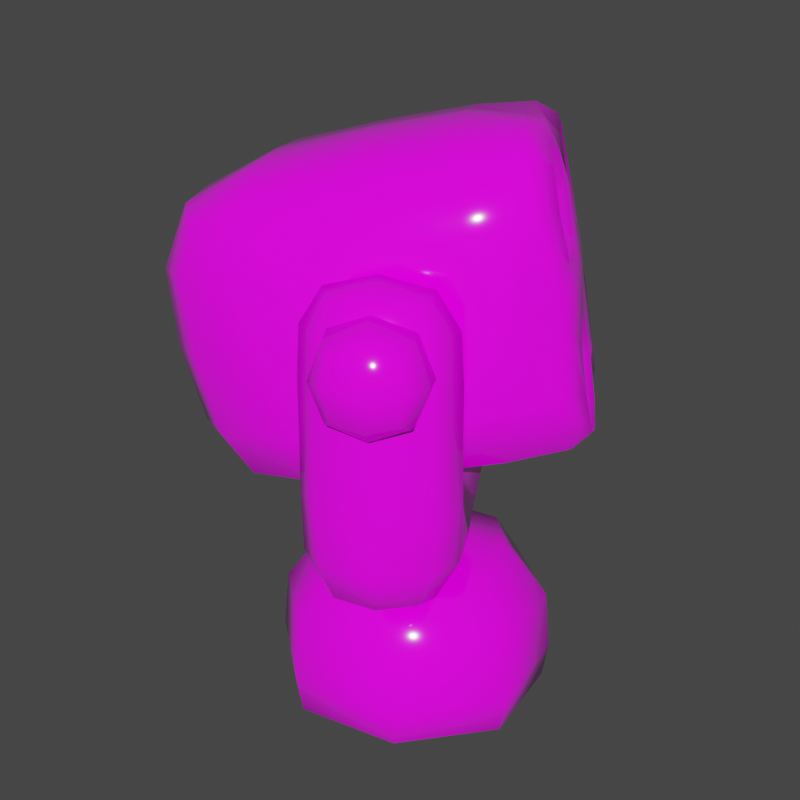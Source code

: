 # Source: blend.blend  (saved by Blender 2.90.8; exported with 4.5.12 LTS)
import bpy
from mathutils import Matrix  # noqa: F401  (used for matrix-valued properties, if any)

bpy.ops.wm.read_factory_settings(use_empty=True)
scene = bpy.context.scene
scene.name = 'Scene'

# ---- collections
col_collection = bpy.data.collections.new('Collection'); scene.collection.children.link(col_collection)

# ---- images (referenced by path relative to the original .blend; pixels are not part of the script)
import os
ASSET_DIR = os.environ.get("B2B_ASSET_DIR", "")  # directory of the original .blend (textures are referenced by path, not embedded)
HERE = os.path.dirname(os.path.abspath(__file__))  # packed textures are extracted next to this script under _unpacked/

def load_image(name, relpath, width, height, colorspace="sRGB"):
    """Load a texture the original file referenced (path relative to the .blend, or extracted next to this script)."""
    p = next((c for c in (os.path.join(HERE, relpath), os.path.join(ASSET_DIR, relpath)) if relpath and os.path.exists(c)), "")
    if p:
        img = bpy.data.images.load(p, check_existing=True)
        img.name = name
    else:  # same state as the original file: an image datablock whose file is absent (Cycles renders it pink)
        img = bpy.data.images.new(name, width, height)
        img.source = "FILE"
        img.filepath = "//" + (relpath or name)
    img.colorspace_settings.name = colorspace
    return img
img_colortexture_png = load_image('colorTexture.png', 'colorTexture.png', 1024, 1024, 'sRGB')

# ---- materials (node trees are filled in below, after node groups)
mat_001 = bpy.data.materials.new('材质.001')
mat_x = bpy.data.materials.new('材质')

# ---- material node trees
mat_001.use_nodes = True; mat_001.node_tree.nodes.clear()
_N = mat_001.node_tree.nodes; _L = mat_001.node_tree.links
n0 = _N.new('ShaderNodeBsdfPrincipled'); n0.name = 'Principled BSDF'; n0.location = (10, 300)
n0.distribution = 'GGX'
n0.subsurface_method = 'BURLEY'
n0.inputs[2].default_value = 0.08961
n0.inputs[3].default_value = 1.45
n0.inputs[13].default_value = 0.9
n0.inputs[27].default_value = (0.0, 0.0, 0.0, 1.0)
n0.inputs[28].default_value = 1.0
n1 = _N.new('ShaderNodeOutputMaterial'); n1.name = 'Material Output'; n1.location = (300, 300)
n2 = _N.new('ShaderNodeTexImage'); n2.name = '图像纹理'; n2.location = (-303, 181)
n2.image = img_colortexture_png
_L.new(n0.outputs[0], n1.inputs[0])
_L.new(n2.outputs[0], n0.inputs[0])
n1.is_active_output = True
mat_x.use_nodes = True; mat_x.node_tree.nodes.clear()
_N = mat_x.node_tree.nodes; _L = mat_x.node_tree.links
n0 = _N.new('ShaderNodeBsdfPrincipled'); n0.name = 'Principled BSDF'; n0.location = (10, 300)
n0.distribution = 'GGX'
n0.subsurface_method = 'BURLEY'
n0.inputs[2].default_value = 0.07662
n0.inputs[3].default_value = 1.45
n0.inputs[13].default_value = 0.9338
n0.inputs[27].default_value = (0.0, 0.0, 0.0, 1.0)
n0.inputs[28].default_value = 1.0
n1 = _N.new('ShaderNodeOutputMaterial'); n1.name = 'Material Output'; n1.location = (300, 300)
n2 = _N.new('ShaderNodeTexImage'); n2.name = '图像纹理'; n2.location = (-443, 228)
n2.image = img_colortexture_png
_L.new(n0.outputs[0], n1.inputs[0])
_L.new(n2.outputs[0], n0.inputs[0])
n1.is_active_output = True

# ---- world
world_world = bpy.data.worlds.new('World'); scene.world = world_world
world_world.use_nodes = True; world_world.node_tree.nodes.clear()
_N = world_world.node_tree.nodes; _L = world_world.node_tree.links
n0 = _N.new('ShaderNodeOutputWorld'); n0.name = 'World Output'; n0.location = (300, 300)
n1 = _N.new('ShaderNodeBackground'); n1.name = 'Background'; n1.location = (10, 300)
n1.inputs[0].default_value = (0.05088, 0.05088, 0.05088, 1.0)
_L.new(n1.outputs[0], n0.inputs[0])
n0.is_active_output = True
world_world.color = (0.05088, 0.05088, 0.05088)
world_world.use_sun_shadow = False
world_world.sun_shadow_jitter_overblur = 0.0

# ---- cameras
cam_x = bpy.data.cameras.new('相机')

# ---- lights
light_x = bpy.data.lights.new('日光', 'SUN')
light_x.transmission_factor = 0.0
light_x.energy = 4.0
light_x.shadow_soft_size = 0.125

# ---- meshes
me_003 = bpy.data.meshes.new('立方体.003')
me_003.from_pydata([(1.365, -0.1696, 2.966), (1.701, -0.1696, 2.966), (1.365, 0.1696, 2.966), (1.701, 0.1696, 2.966), (1.365, -0.1696, 2.627), (1.701, -0.1696, 2.627), (1.365, 0.1696, 2.627), (1.701, 0.1696, 2.627), (1.473, -0.2261, 3.023), (1.473, 0.2261, 3.023), (1.473, 0.2261, 2.57), (1.473, -0.2261, 2.57), (1.361, -2.95e-07, 3.003), (1.603, -0.2164, 3.013), (1.721, -2.445e-07, 3.003), (1.393, 0.2164, 3.013), (1.361, 0.2067, 2.796), (1.721, 0.2067, 2.796), (1.393, 0.2164, 2.58), (1.361, -2.947e-07, 2.59), (1.721, -2.463e-07, 2.59), (1.393, -0.2164, 2.58), (1.361, -0.2067, 2.796), (1.721, -0.2067, 2.796), (1.393, -0.2164, 3.013), (1.603, 0.2164, 3.013), (1.603, 0.2164, 2.58), (1.603, -0.2164, 2.58), (1.473, -0.3109, 2.796), (1.473, -2.771e-07, 2.486), (1.473, 0.3109, 2.796), (1.473, -2.794e-07, 3.107), (1.605, -2.614e-07, 3.094), (1.605, 0.2978, 2.796), (1.605, -2.614e-07, 2.499), (1.605, -0.2978, 2.796), (1.351, -2.936e-07, 2.796), (1.763, -2.381e-07, 2.796), (1.393, -0.2978, 2.796), (1.393, -2.878e-07, 2.499), (1.393, 0.2978, 2.796), (1.393, -2.855e-07, 3.094), (-1.365, -0.1696, 2.966), (-1.701, -0.1696, 2.966), (-1.365, 0.1696, 2.966), (-1.701, 0.1696, 2.966), (-1.365, -0.1696, 2.627), (-1.701, -0.1696, 2.627), (-1.365, 0.1696, 2.627), (-1.701, 0.1696, 2.627), (-1.473, -0.2261, 3.023), (-1.473, 0.2261, 3.023), (-1.473, 0.2261, 2.57), (-1.473, -0.2261, 2.57), (-1.361, -6.606e-07, 3.003), (-1.603, -0.2164, 3.013), (-1.721, -7.069e-07, 3.003), (-1.393, 0.2164, 3.013), (-1.361, 0.2067, 2.796), (-1.721, 0.2067, 2.796), (-1.393, 0.2164, 2.58), (-1.361, -6.603e-07, 2.59), (-1.721, -7.087e-07, 2.59), (-1.393, -0.2164, 2.58), (-1.361, -0.2067, 2.796), (-1.721, -0.2067, 2.796), (-1.393, -0.2164, 3.013), (-1.603, 0.2164, 3.013), (-1.603, 0.2164, 2.58), (-1.603, -0.2164, 2.58), (-1.473, -0.3109, 2.796), (-1.473, -6.728e-07, 2.486), (-1.473, 0.3109, 2.796), (-1.473, -6.752e-07, 3.107), (-1.605, -6.927e-07, 3.094), (-1.605, 0.2978, 2.796), (-1.605, -6.927e-07, 2.499), (-1.605, -0.2978, 2.796), (-1.351, -6.568e-07, 2.796), (-1.763, -7.119e-07, 2.796), (-1.393, -0.2978, 2.796), (-1.393, -6.621e-07, 2.499), (-1.393, 0.2978, 2.796), (-1.393, -6.598e-07, 3.094), (-0.5, -0.5, 0.042), (-0.5, -0.5, 1.032), (-0.5, 0.5, 0.042), (-0.5, 0.5, 1.032), (0.5, -0.5, 0.042), (0.5, -0.5, 1.032), (0.5, 0.5, 0.042), (0.5, 0.5, 1.032), (-0.6667, -0.6667, 0.3594), (-0.6667, 0.6667, 0.3594), (0.6667, 0.6667, 0.3594), (0.6667, -0.6667, 0.3594), (-0.6096, -9.313e-10, 0.02918), (-0.6381, -0.6381, 0.7437), (-0.6096, -6.519e-09, 1.091), (-0.6381, 0.6381, 0.1256), (1.863e-09, 0.6096, 0.02918), (-5.588e-09, 0.6096, 1.091), (0.6381, 0.6381, 0.1256), (0.6096, -1.863e-09, 0.02918), (0.6096, -1.863e-09, 1.091), (0.6381, -0.6381, 0.1256), (-3.725e-09, -0.6096, 0.02918), (-9.313e-10, -0.6096, 1.091), (-0.6381, -0.6381, 0.1256), (-0.6381, 0.6381, 0.7437), (0.6381, 0.6381, 0.7437), (0.6381, -0.6381, 0.7437), (0.0, -0.9167, 0.3594), (0.9167, 0.0, 0.3594), (0.0, 0.9167, 0.3594), (-0.9167, 0.0, 0.3594), (-0.8781, 2.794e-09, 0.7495), (-5.588e-09, 0.8781, 0.7495), (0.8781, 5.588e-09, 0.7495), (5.588e-09, -0.8781, 0.7495), (4.657e-09, 1.304e-08, 0.002276), (-9.313e-10, -1.397e-08, 1.216), (7.451e-09, -0.8781, 0.1244), (0.8781, 7.451e-09, 0.1244), (-7.451e-09, 0.8781, 0.1244), (-0.8781, -7.451e-09, 0.1244), (0.0, 0.3061, 0.8263), (0.0, 0.3061, 1.865), (0.2911, 0.09459, 0.8263), (0.2911, 0.09459, 1.865), (0.1799, -0.2476, 0.8263), (0.1799, -0.2476, 1.865), (-0.1799, -0.2476, 0.8263), (-0.1799, -0.2476, 1.865), (-0.2911, 0.09459, 0.8263), (-0.2911, 0.09459, 1.865), (0.9278, -0.3115, 1.435), (0.948, -0.3551, 2.009), (0.9278, 0.3115, 1.435), (0.948, 0.3551, 2.009), (1.472, 0.3115, 2.009), (1.425, 0.2336, 1.492), (1.425, -0.2336, 1.492), (1.472, -0.3115, 2.009), (1.142, 0.2336, 3.15), (1.142, -0.2336, 3.15), (1.425, 0.2336, 3.15), (1.425, -0.2336, 3.15), (1.094, -0.3115, 2.684), (1.094, 0.3115, 2.684), (1.472, 0.3115, 2.684), (1.472, -0.3115, 2.684), (-0.9278, -0.3115, 1.435), (-0.948, -0.3551, 2.009), (-0.9278, 0.3115, 1.435), (-0.948, 0.3551, 2.009), (1.863e-09, 0.3115, 1.435), (1.863e-09, 0.3115, 1.894), (0.0, -0.3115, 1.435), (0.0, -0.3115, 1.894), (-1.472, 0.3115, 2.009), (-1.425, 0.2336, 1.492), (-1.425, -0.2336, 1.492), (-1.472, -0.3115, 2.009), (-1.142, 0.2336, 3.15), (-1.142, -0.2336, 3.15), (-1.425, 0.2336, 3.15), (-1.425, -0.2336, 3.15), (-1.094, -0.3115, 2.684), (-1.094, 0.3115, 2.684), (-1.472, 0.3115, 2.684), (-1.472, -0.3115, 2.684), (0.4912, 0.3162, 1.906), (0.9299, 0.4363, 1.677), (0.9278, 4.657e-09, 1.349), (0.8573, -4.657e-10, 2.1), (0.9299, -0.4363, 1.677), (0.491, -0.3115, 1.435), (0.491, 0.3115, 1.435), (0.4912, -0.3162, 1.906), (0.0, 1.863e-09, 1.981), (0.0, 1.863e-09, 1.349), (-1.863e-09, -0.4284, 1.665), (1.863e-09, 0.4284, 1.665), (1.464, 0.2982, 1.686), (1.456, -9.313e-10, 1.455), (1.543, 1.863e-09, 2.009), (1.464, -0.2982, 1.686), (1.268, -0.4363, 2.009), (1.268, 0.4363, 2.009), (1.256, 0.2982, 1.445), (1.256, -0.2982, 1.445), (1.111, -9.313e-10, 3.183), (1.456, -1.863e-09, 3.183), (1.283, -0.2848, 3.183), (1.283, 0.2848, 3.183), (1.103, -0.2982, 2.978), (1.079, 0.3162, 2.354), (1.464, 0.2982, 2.978), (1.472, -0.3115, 2.352), (1.079, -0.3162, 2.354), (1.103, 0.2982, 2.978), (1.472, 0.3115, 2.352), (1.464, -0.2982, 2.978), (1.283, -0.4284, 2.684), (1.283, 0.4284, 2.684), (1.543, 1.421e-14, 2.684), (1.024, 0.0, 2.684), (-0.4912, 0.3162, 1.906), (-0.9299, 0.4363, 1.677), (-0.9278, 6.985e-09, 1.349), (-0.8573, -2.794e-09, 2.1), (-0.9299, -0.4363, 1.677), (-0.491, -0.3115, 1.435), (-0.491, 0.3115, 1.435), (-0.4912, -0.3162, 1.906), (-1.464, 0.2982, 1.686), (-1.456, -2.794e-09, 1.455), (-1.543, 8.848e-09, 2.009), (-1.464, -0.2982, 1.686), (-1.268, -0.4363, 2.009), (-1.268, 0.4363, 2.009), (-1.256, 0.2982, 1.445), (-1.256, -0.2982, 1.445), (-1.111, -1.397e-09, 3.183), (-1.456, -2.794e-09, 3.183), (-1.283, -0.2848, 3.183), (-1.283, 0.2848, 3.183), (-1.103, -0.2982, 2.978), (-1.079, 0.3162, 2.354), (-1.464, 0.2982, 2.978), (-1.472, -0.3115, 2.352), (-1.079, -0.3162, 2.354), (-1.103, 0.2982, 2.978), (-1.472, 0.3115, 2.352), (-1.464, -0.2982, 2.978), (-1.283, -0.4284, 2.684), (-1.283, 0.4284, 2.684), (-1.543, -1.863e-09, 2.684), (-1.024, 1.863e-09, 2.684), (0.4915, 0.4295, 1.667), (1.035, 1.863e-09, 2.981), (0.491, -4.657e-10, 1.349), (0.4842, 1.863e-09, 1.995), (0.4915, -0.4295, 1.667), (1.532, 1.863e-09, 1.683), (1.262, 0.427, 1.681), (1.262, -0.427, 1.681), (1.259, -1.863e-09, 1.362), (1.283, 3.725e-09, 3.252), (1.532, -1.863e-09, 2.981), (1.283, 0.4103, 2.981), (1.283, -0.4103, 2.981), (1.28, -0.4295, 2.352), (1.28, 0.4295, 2.352), (1.543, -4.366e-11, 2.352), (1.004, -1.421e-14, 2.361), (-0.4915, 0.4295, 1.667), (-1.035, 4.656e-10, 2.981), (-0.491, -9.313e-10, 1.349), (-0.4842, 0.0, 1.995), (-0.4915, -0.4295, 1.667), (-1.532, -9.313e-10, 1.683), (-1.262, 0.427, 1.681), (-1.262, -0.427, 1.681), (-1.259, -4.657e-10, 1.362), (-1.283, -1.397e-09, 3.252), (-1.532, -4.657e-10, 2.981), (-1.283, 0.4103, 2.981), (-1.283, -0.4103, 2.981), (-1.28, -0.4295, 2.352), (-1.28, 0.4295, 2.352), (-1.543, -1.863e-09, 2.352), (-1.004, 1.863e-09, 2.361)], [], [(8, 13, 32, 31), (13, 1, 14, 32), (32, 14, 3, 25), (31, 32, 25, 9), (9, 25, 33, 30), (25, 3, 17, 33), (33, 17, 7, 26), (30, 33, 26, 10), (10, 26, 34, 29), (26, 7, 20, 34), (34, 20, 5, 27), (29, 34, 27, 11), (11, 27, 35, 28), (27, 5, 23, 35), (35, 23, 1, 13), (28, 35, 13, 8), (2, 16, 36, 12), (16, 6, 19, 36), (36, 19, 4, 22), (12, 36, 22, 0), (7, 17, 37, 20), (17, 3, 14, 37), (37, 14, 1, 23), (20, 37, 23, 5), (4, 21, 38, 22), (21, 11, 28, 38), (38, 28, 8, 24), (22, 38, 24, 0), (6, 18, 39, 19), (18, 10, 29, 39), (39, 29, 11, 21), (19, 39, 21, 4), (2, 15, 40, 16), (15, 9, 30, 40), (40, 30, 10, 18), (16, 40, 18, 6), (0, 24, 41, 12), (24, 8, 31, 41), (41, 31, 9, 15), (12, 41, 15, 2), (50, 73, 74, 55), (55, 74, 56, 43), (74, 67, 45, 56), (73, 51, 67, 74), (51, 72, 75, 67), (67, 75, 59, 45), (75, 68, 49, 59), (72, 52, 68, 75), (52, 71, 76, 68), (68, 76, 62, 49), (76, 69, 47, 62), (71, 53, 69, 76), (53, 70, 77, 69), (69, 77, 65, 47), (77, 55, 43, 65), (70, 50, 55, 77), (44, 54, 78, 58), (58, 78, 61, 48), (78, 64, 46, 61), (54, 42, 64, 78), (49, 62, 79, 59), (59, 79, 56, 45), (79, 65, 43, 56), (62, 47, 65, 79), (46, 64, 80, 63), (63, 80, 70, 53), (80, 66, 50, 70), (64, 42, 66, 80), (48, 61, 81, 60), (60, 81, 71, 52), (81, 63, 53, 71), (61, 46, 63, 81), (44, 58, 82, 57), (57, 82, 72, 51), (82, 60, 52, 72), (58, 48, 60, 82), (42, 54, 83, 66), (66, 83, 73, 50), (83, 57, 51, 73), (54, 44, 57, 83), (92, 97, 116, 115), (97, 85, 98, 116), (116, 98, 87, 109), (115, 116, 109, 93), (93, 109, 117, 114), (109, 87, 101, 117), (117, 101, 91, 110), (114, 117, 110, 94), (94, 110, 118, 113), (110, 91, 104, 118), (118, 104, 89, 111), (113, 118, 111, 95), (95, 111, 119, 112), (111, 89, 107, 119), (119, 107, 85, 97), (112, 119, 97, 92), (86, 100, 120, 96), (100, 90, 103, 120), (120, 103, 88, 106), (96, 120, 106, 84), (91, 101, 121, 104), (101, 87, 98, 121), (121, 98, 85, 107), (104, 121, 107, 89), (88, 105, 122, 106), (105, 95, 112, 122), (122, 112, 92, 108), (106, 122, 108, 84), (90, 102, 123, 103), (102, 94, 113, 123), (123, 113, 95, 105), (103, 123, 105, 88), (86, 99, 124, 100), (99, 93, 114, 124), (124, 114, 94, 102), (100, 124, 102, 90), (84, 108, 125, 96), (108, 92, 115, 125), (125, 115, 93, 99), (96, 125, 99, 86), (126, 127, 129, 128), (128, 129, 131, 130), (130, 131, 133, 132), (129, 127, 135, 133, 131), (132, 133, 135, 134), (134, 135, 127, 126), (126, 128, 130, 132, 134), (156, 183, 240, 178), (183, 157, 172, 240), (240, 172, 139, 173), (178, 240, 173, 138), (149, 207, 241, 201), (207, 148, 196, 241), (241, 196, 145, 192), (201, 241, 192, 144), (156, 178, 242, 181), (178, 138, 174, 242), (242, 174, 136, 177), (181, 242, 177, 158), (139, 172, 243, 175), (172, 157, 180, 243), (243, 180, 159, 179), (175, 243, 179, 137), (136, 176, 244, 177), (176, 137, 179, 244), (244, 179, 159, 182), (177, 244, 182, 158), (141, 184, 245, 185), (184, 140, 186, 245), (245, 186, 143, 187), (185, 245, 187, 142), (138, 173, 246, 190), (173, 139, 189, 246), (246, 189, 140, 184), (190, 246, 184, 141), (137, 176, 247, 188), (176, 136, 191, 247), (247, 191, 142, 187), (188, 247, 187, 143), (136, 174, 248, 191), (174, 138, 190, 248), (248, 190, 141, 185), (191, 248, 185, 142), (144, 192, 249, 195), (192, 145, 194, 249), (249, 194, 147, 193), (195, 249, 193, 146), (151, 206, 250, 203), (206, 150, 198, 250), (250, 198, 146, 193), (203, 250, 193, 147), (150, 205, 251, 198), (205, 149, 201, 251), (251, 201, 144, 195), (198, 251, 195, 146), (148, 204, 252, 196), (204, 151, 203, 252), (252, 203, 147, 194), (196, 252, 194, 145), (137, 188, 253, 200), (188, 143, 199, 253), (253, 199, 151, 204), (200, 253, 204, 148), (140, 189, 254, 202), (189, 139, 197, 254), (254, 197, 149, 205), (202, 254, 205, 150), (143, 186, 255, 199), (186, 140, 202, 255), (255, 202, 150, 206), (199, 255, 206, 151), (139, 175, 256, 197), (175, 137, 200, 256), (256, 200, 148, 207), (197, 256, 207, 149), (156, 214, 257, 183), (214, 154, 209, 257), (257, 209, 155, 208), (183, 257, 208, 157), (169, 233, 258, 239), (233, 164, 224, 258), (258, 224, 165, 228), (239, 258, 228, 168), (156, 181, 259, 214), (181, 158, 213, 259), (259, 213, 152, 210), (214, 259, 210, 154), (155, 211, 260, 208), (211, 153, 215, 260), (260, 215, 159, 180), (208, 260, 180, 157), (152, 213, 261, 212), (213, 158, 182, 261), (261, 182, 159, 215), (212, 261, 215, 153), (161, 217, 262, 216), (217, 162, 219, 262), (262, 219, 163, 218), (216, 262, 218, 160), (154, 222, 263, 209), (222, 161, 216, 263), (263, 216, 160, 221), (209, 263, 221, 155), (153, 220, 264, 212), (220, 163, 219, 264), (264, 219, 162, 223), (212, 264, 223, 152), (152, 223, 265, 210), (223, 162, 217, 265), (265, 217, 161, 222), (210, 265, 222, 154), (164, 227, 266, 224), (227, 166, 225, 266), (266, 225, 167, 226), (224, 266, 226, 165), (171, 235, 267, 238), (235, 167, 225, 267), (267, 225, 166, 230), (238, 267, 230, 170), (170, 230, 268, 237), (230, 166, 227, 268), (268, 227, 164, 233), (237, 268, 233, 169), (168, 228, 269, 236), (228, 165, 226, 269), (269, 226, 167, 235), (236, 269, 235, 171), (153, 232, 270, 220), (232, 168, 236, 270), (270, 236, 171, 231), (220, 270, 231, 163), (160, 234, 271, 221), (234, 170, 237, 271), (271, 237, 169, 229), (221, 271, 229, 155), (163, 231, 272, 218), (231, 171, 238, 272), (272, 238, 170, 234), (218, 272, 234, 160), (155, 229, 273, 211), (229, 169, 239, 273), (273, 239, 168, 232), (211, 273, 232, 153)])
me_003.polygons.foreach_set('use_smooth', [True] * 263)
_uv = me_003.uv_layers.new(name='UV 贴图')
_uv.uv.foreach_set('vector', [0.6461, 0.8077, 0.6514, 0.8077, 0.6514, 0.818, 0.6461, 0.818, 0.6514, 0.8077, 0.6569, 0.8077, 0.6569, 0.818, 0.6514, 0.818, 0.6514, 0.818, 0.6569, 0.818, 0.6569, 0.8282, 0.6514, 0.8282, 0.6461, 0.818, 0.6514, 0.818, 0.6514, 0.8282, 0.6461, 0.8282, 0.6461, 0.8282, 0.6514, 0.8282, 0.6514, 0.8384, 0.6461, 0.8384, 0.6514, 0.8282, 0.6569, 0.8282, 0.6573, 0.838, 0.6514, 0.8384, 0.6514, 0.8384, 0.6573, 0.838, 0.6603, 0.8453, 0.6517, 0.8484, 0.6461, 0.8384, 0.6514, 0.8384, 0.6517, 0.8484, 0.6461, 0.8487, 0.6461, 0.8487, 0.6517, 0.8484, 0.6516, 0.8589, 0.6461, 0.8589, 0.6517, 0.8484, 0.6603, 0.8453, 0.6588, 0.8589, 0.6516, 0.8589, 0.6516, 0.8589, 0.6588, 0.8589, 0.6603, 0.8726, 0.6517, 0.8695, 0.6461, 0.8589, 0.6516, 0.8589, 0.6517, 0.8695, 0.6461, 0.8692, 0.6461, 0.8692, 0.6517, 0.8695, 0.6514, 0.8795, 0.6461, 0.8794, 0.6517, 0.8695, 0.6603, 0.8726, 0.6573, 0.8798, 0.6514, 0.8795, 0.6514, 0.8795, 0.6573, 0.8798, 0.6569, 0.8896, 0.6514, 0.8896, 0.6461, 0.8794, 0.6514, 0.8795, 0.6514, 0.8896, 0.6461, 0.8896, 0.6159, 0.8487, 0.6257, 0.8483, 0.6259, 0.8589, 0.6159, 0.8589, 0.6257, 0.8483, 0.633, 0.8453, 0.6343, 0.8589, 0.6259, 0.8589, 0.6259, 0.8589, 0.6343, 0.8589, 0.633, 0.8726, 0.6257, 0.8696, 0.6159, 0.8589, 0.6259, 0.8589, 0.6257, 0.8696, 0.6159, 0.8692, 0.6603, 0.8453, 0.6675, 0.8483, 0.6674, 0.8589, 0.6588, 0.8589, 0.6675, 0.8483, 0.6774, 0.8487, 0.6774, 0.8589, 0.6674, 0.8589, 0.6674, 0.8589, 0.6774, 0.8589, 0.6774, 0.8692, 0.6675, 0.8696, 0.6588, 0.8589, 0.6674, 0.8589, 0.6675, 0.8696, 0.6603, 0.8726, 0.633, 0.8726, 0.6408, 0.8695, 0.641, 0.8795, 0.636, 0.8798, 0.6408, 0.8695, 0.6461, 0.8692, 0.6461, 0.8794, 0.641, 0.8795, 0.641, 0.8795, 0.6461, 0.8794, 0.6461, 0.8896, 0.6411, 0.8896, 0.636, 0.8798, 0.641, 0.8795, 0.6411, 0.8896, 0.6364, 0.8896, 0.633, 0.8453, 0.6408, 0.8484, 0.6408, 0.8589, 0.6343, 0.8589, 0.6408, 0.8484, 0.6461, 0.8487, 0.6461, 0.8589, 0.6408, 0.8589, 0.6408, 0.8589, 0.6461, 0.8589, 0.6461, 0.8692, 0.6408, 0.8695, 0.6343, 0.8589, 0.6408, 0.8589, 0.6408, 0.8695, 0.633, 0.8726, 0.6364, 0.8282, 0.6411, 0.8282, 0.641, 0.8384, 0.636, 0.838, 0.6411, 0.8282, 0.6461, 0.8282, 0.6461, 0.8384, 0.641, 0.8384, 0.641, 0.8384, 0.6461, 0.8384, 0.6461, 0.8487, 0.6408, 0.8484, 0.636, 0.838, 0.641, 0.8384, 0.6408, 0.8484, 0.633, 0.8453, 0.6364, 0.8077, 0.6411, 0.8077, 0.6411, 0.818, 0.6364, 0.818, 0.6411, 0.8077, 0.6461, 0.8077, 0.6461, 0.818, 0.6411, 0.818, 0.6411, 0.818, 0.6461, 0.818, 0.6461, 0.8282, 0.6411, 0.8282, 0.6364, 0.818, 0.6411, 0.818, 0.6411, 0.8282, 0.6364, 0.8282, 0.6461, 0.8077, 0.6461, 0.818, 0.6514, 0.818, 0.6514, 0.8077, 0.6514, 0.8077, 0.6514, 0.818, 0.6569, 0.818, 0.6569, 0.8077, 0.6514, 0.818, 0.6514, 0.8282, 0.6569, 0.8282, 0.6569, 0.818, 0.6461, 0.818, 0.6461, 0.8282, 0.6514, 0.8282, 0.6514, 0.818, 0.6461, 0.8282, 0.6461, 0.8384, 0.6514, 0.8384, 0.6514, 0.8282, 0.6514, 0.8282, 0.6514, 0.8384, 0.6573, 0.838, 0.6569, 0.8282, 0.6514, 0.8384, 0.6517, 0.8484, 0.6603, 0.8453, 0.6573, 0.838, 0.6461, 0.8384, 0.6461, 0.8487, 0.6517, 0.8484, 0.6514, 0.8384, 0.6461, 0.8487, 0.6461, 0.8589, 0.6516, 0.8589, 0.6517, 0.8484, 0.6517, 0.8484, 0.6516, 0.8589, 0.6588, 0.8589, 0.6603, 0.8453, 0.6516, 0.8589, 0.6517, 0.8695, 0.6603, 0.8726, 0.6588, 0.8589, 0.6461, 0.8589, 0.6461, 0.8692, 0.6517, 0.8695, 0.6516, 0.8589, 0.6461, 0.8692, 0.6461, 0.8794, 0.6514, 0.8795, 0.6517, 0.8695, 0.6517, 0.8695, 0.6514, 0.8795, 0.6573, 0.8798, 0.6603, 0.8726, 0.6514, 0.8795, 0.6514, 0.8896, 0.6569, 0.8896, 0.6573, 0.8798, 0.6461, 0.8794, 0.6461, 0.8896, 0.6514, 0.8896, 0.6514, 0.8795, 0.6159, 0.8487, 0.6159, 0.8589, 0.6259, 0.8589, 0.6257, 0.8483, 0.6257, 0.8483, 0.6259, 0.8589, 0.6343, 0.8589, 0.633, 0.8453, 0.6259, 0.8589, 0.6257, 0.8696, 0.633, 0.8726, 0.6343, 0.8589, 0.6159, 0.8589, 0.6159, 0.8692, 0.6257, 0.8696, 0.6259, 0.8589, 0.6603, 0.8453, 0.6588, 0.8589, 0.6674, 0.8589, 0.6675, 0.8483, 0.6675, 0.8483, 0.6674, 0.8589, 0.6774, 0.8589, 0.6774, 0.8487, 0.6674, 0.8589, 0.6675, 0.8696, 0.6774, 0.8692, 0.6774, 0.8589, 0.6588, 0.8589, 0.6603, 0.8726, 0.6675, 0.8696, 0.6674, 0.8589, 0.633, 0.8726, 0.636, 0.8798, 0.641, 0.8795, 0.6408, 0.8695, 0.6408, 0.8695, 0.641, 0.8795, 0.6461, 0.8794, 0.6461, 0.8692, 0.641, 0.8795, 0.6411, 0.8896, 0.6461, 0.8896, 0.6461, 0.8794, 0.636, 0.8798, 0.6364, 0.8896, 0.6411, 0.8896, 0.641, 0.8795, 0.633, 0.8453, 0.6343, 0.8589, 0.6408, 0.8589, 0.6408, 0.8484, 0.6408, 0.8484, 0.6408, 0.8589, 0.6461, 0.8589, 0.6461, 0.8487, 0.6408, 0.8589, 0.6408, 0.8695, 0.6461, 0.8692, 0.6461, 0.8589, 0.6343, 0.8589, 0.633, 0.8726, 0.6408, 0.8695, 0.6408, 0.8589, 0.6364, 0.8282, 0.636, 0.838, 0.641, 0.8384, 0.6411, 0.8282, 0.6411, 0.8282, 0.641, 0.8384, 0.6461, 0.8384, 0.6461, 0.8282, 0.641, 0.8384, 0.6408, 0.8484, 0.6461, 0.8487, 0.6461, 0.8384, 0.636, 0.838, 0.633, 0.8453, 0.6408, 0.8484, 0.641, 0.8384, 0.6364, 0.8077, 0.6364, 0.818, 0.6411, 0.818, 0.6411, 0.8077, 0.6411, 0.8077, 0.6411, 0.818, 0.6461, 0.818, 0.6461, 0.8077, 0.6411, 0.818, 0.6411, 0.8282, 0.6461, 0.8282, 0.6461, 0.818, 0.6364, 0.818, 0.6364, 0.8282, 0.6411, 0.8282, 0.6411, 0.818, 0.6561, 0.8071, 0.6614, 0.8071, 0.6614, 0.8173, 0.6561, 0.8173, 0.6614, 0.8071, 0.6669, 0.8071, 0.6669, 0.8173, 0.6614, 0.8173, 0.6614, 0.8173, 0.6669, 0.8173, 0.6669, 0.8276, 0.6614, 0.8276, 0.6561, 0.8173, 0.6614, 0.8173, 0.6614, 0.8276, 0.6561, 0.8276, 0.6561, 0.8276, 0.6614, 0.8276, 0.6615, 0.8377, 0.6561, 0.8378, 0.6614, 0.8276, 0.6669, 0.8276, 0.6674, 0.8374, 0.6615, 0.8377, 0.6615, 0.8377, 0.6674, 0.8374, 0.6704, 0.8446, 0.6617, 0.8478, 0.6561, 0.8378, 0.6615, 0.8377, 0.6617, 0.8478, 0.6561, 0.8481, 0.6561, 0.8481, 0.6617, 0.8478, 0.6617, 0.8583, 0.6561, 0.8583, 0.6617, 0.8478, 0.6704, 0.8446, 0.6688, 0.8583, 0.6617, 0.8583, 0.6617, 0.8583, 0.6688, 0.8583, 0.6704, 0.8719, 0.6617, 0.8688, 0.6561, 0.8583, 0.6617, 0.8583, 0.6617, 0.8688, 0.6561, 0.8685, 0.6561, 0.8685, 0.6617, 0.8688, 0.6615, 0.8788, 0.6561, 0.8788, 0.6617, 0.8688, 0.6704, 0.8719, 0.6674, 0.8792, 0.6615, 0.8788, 0.6615, 0.8788, 0.6674, 0.8792, 0.6669, 0.889, 0.6614, 0.889, 0.6561, 0.8788, 0.6615, 0.8788, 0.6614, 0.889, 0.6561, 0.889, 0.626, 0.8481, 0.6358, 0.8476, 0.6359, 0.8583, 0.626, 0.8583, 0.6358, 0.8476, 0.643, 0.8446, 0.6443, 0.8583, 0.6359, 0.8583, 0.6359, 0.8583, 0.6443, 0.8583, 0.643, 0.8719, 0.6358, 0.869, 0.626, 0.8583, 0.6359, 0.8583, 0.6358, 0.869, 0.626, 0.8685, 0.6704, 0.8446, 0.6776, 0.8476, 0.6775, 0.8583, 0.6688, 0.8583, 0.6776, 0.8476, 0.6874, 0.8481, 0.6874, 0.8583, 0.6775, 0.8583, 0.6775, 0.8583, 0.6874, 0.8583, 0.6874, 0.8685, 0.6776, 0.869, 0.6688, 0.8583, 0.6775, 0.8583, 0.6776, 0.869, 0.6704, 0.8719, 0.643, 0.8719, 0.6509, 0.8688, 0.6511, 0.8788, 0.646, 0.8792, 0.6509, 0.8688, 0.6561, 0.8685, 0.6561, 0.8788, 0.6511, 0.8788, 0.6511, 0.8788, 0.6561, 0.8788, 0.6561, 0.889, 0.6512, 0.889, 0.646, 0.8792, 0.6511, 0.8788, 0.6512, 0.889, 0.6465, 0.889, 0.643, 0.8446, 0.6509, 0.8478, 0.6509, 0.8583, 0.6443, 0.8583, 0.6509, 0.8478, 0.6561, 0.8481, 0.6561, 0.8583, 0.6509, 0.8583, 0.6509, 0.8583, 0.6561, 0.8583, 0.6561, 0.8685, 0.6509, 0.8688, 0.6443, 0.8583, 0.6509, 0.8583, 0.6509, 0.8688, 0.643, 0.8719, 0.6465, 0.8276, 0.6512, 0.8276, 0.6511, 0.8377, 0.646, 0.8374, 0.6512, 0.8276, 0.6561, 0.8276, 0.6561, 0.8378, 0.6511, 0.8377, 0.6511, 0.8377, 0.6561, 0.8378, 0.6561, 0.8481, 0.6509, 0.8478, 0.646, 0.8374, 0.6511, 0.8377, 0.6509, 0.8478, 0.643, 0.8446, 0.6465, 0.8071, 0.6512, 0.8071, 0.6512, 0.8173, 0.6465, 0.8173, 0.6512, 0.8071, 0.6561, 0.8071, 0.6561, 0.8173, 0.6512, 0.8173, 0.6512, 0.8173, 0.6561, 0.8173, 0.6561, 0.8276, 0.6512, 0.8276, 0.6465, 0.8173, 0.6512, 0.8173, 0.6512, 0.8276, 0.6465, 0.8276, 0.4914, 0.5512, 0.4914, 0.5921, 0.475, 0.5921, 0.475, 0.5512, 0.475, 0.5512, 0.475, 0.5921, 0.4586, 0.5921, 0.4586, 0.5512, 0.4586, 0.5512, 0.4586, 0.5921, 0.4422, 0.5921, 0.4422, 0.5512, 0.4486, 0.5368, 0.4299, 0.5504, 0.4112, 0.5368, 0.4184, 0.5148, 0.4415, 0.5148, 0.4422, 0.5512, 0.4422, 0.5921, 0.4258, 0.5921, 0.4258, 0.5512, 0.4258, 0.5512, 0.4258, 0.5921, 0.4094, 0.5921, 0.4094, 0.5512, 0.4709, 0.5504, 0.4896, 0.5368, 0.4824, 0.5148, 0.4593, 0.5148, 0.4522, 0.5368, 0.4401, 0.5409, 0.4504, 0.5409, 0.4504, 0.5459, 0.4399, 0.5459, 0.4504, 0.5409, 0.4606, 0.5409, 0.4608, 0.5459, 0.4504, 0.5459, 0.4504, 0.5459, 0.4608, 0.5459, 0.4623, 0.5495, 0.4504, 0.5495, 0.4399, 0.5459, 0.4504, 0.5459, 0.4504, 0.5495, 0.4384, 0.5495, 0.4606, 0.5546, 0.4606, 0.5614, 0.4606, 0.5614, 0.4606, 0.5549, 0.4606, 0.5614, 0.4606, 0.5683, 0.4606, 0.568, 0.4606, 0.5614, 0.4606, 0.5614, 0.4606, 0.568, 0.4606, 0.5665, 0.4606, 0.5614, 0.4606, 0.5549, 0.4606, 0.5614, 0.4606, 0.5614, 0.4606, 0.5563, 0.4299, 0.5512, 0.4348, 0.551, 0.4348, 0.5614, 0.4299, 0.5614, 0.4348, 0.551, 0.4384, 0.5495, 0.4386, 0.5614, 0.4348, 0.5614, 0.4348, 0.5614, 0.4386, 0.5614, 0.4384, 0.5734, 0.4348, 0.5719, 0.4299, 0.5614, 0.4348, 0.5614, 0.4348, 0.5719, 0.4299, 0.5717, 0.4623, 0.5495, 0.466, 0.551, 0.466, 0.5614, 0.4623, 0.5614, 0.466, 0.551, 0.4709, 0.5512, 0.4709, 0.5614, 0.466, 0.5614, 0.466, 0.5614, 0.4709, 0.5614, 0.4709, 0.5717, 0.466, 0.5719, 0.4623, 0.5614, 0.466, 0.5614, 0.466, 0.5719, 0.4623, 0.5734, 0.4384, 0.5734, 0.4504, 0.5733, 0.4504, 0.577, 0.4399, 0.577, 0.4504, 0.5733, 0.4623, 0.5734, 0.4608, 0.577, 0.4504, 0.577, 0.4504, 0.577, 0.4608, 0.577, 0.4606, 0.5819, 0.4504, 0.5819, 0.4399, 0.577, 0.4504, 0.577, 0.4504, 0.5819, 0.4401, 0.5819, 0.4453, 0.5563, 0.4506, 0.5549, 0.4505, 0.5614, 0.4441, 0.5614, 0.4506, 0.5549, 0.4572, 0.5546, 0.4572, 0.5614, 0.4505, 0.5614, 0.4505, 0.5614, 0.4572, 0.5614, 0.4572, 0.5683, 0.4506, 0.568, 0.4441, 0.5614, 0.4505, 0.5614, 0.4506, 0.568, 0.4453, 0.5665, 0.4384, 0.5495, 0.4504, 0.5495, 0.4504, 0.5517, 0.4434, 0.5544, 0.4504, 0.5495, 0.4623, 0.5495, 0.4576, 0.5515, 0.4504, 0.5517, 0.4504, 0.5517, 0.4576, 0.5515, 0.4572, 0.5546, 0.4506, 0.5549, 0.4434, 0.5544, 0.4504, 0.5517, 0.4506, 0.5549, 0.4453, 0.5563, 0.4623, 0.5734, 0.4504, 0.5733, 0.4504, 0.5711, 0.4576, 0.5713, 0.4504, 0.5733, 0.4384, 0.5734, 0.4434, 0.5684, 0.4504, 0.5711, 0.4504, 0.5711, 0.4434, 0.5684, 0.4453, 0.5665, 0.4506, 0.568, 0.4576, 0.5713, 0.4504, 0.5711, 0.4506, 0.568, 0.4572, 0.5683, 0.4384, 0.5734, 0.4386, 0.5614, 0.441, 0.5614, 0.4434, 0.5684, 0.4386, 0.5614, 0.4384, 0.5495, 0.4434, 0.5544, 0.441, 0.5614, 0.441, 0.5614, 0.4434, 0.5544, 0.4453, 0.5563, 0.4441, 0.5614, 0.4434, 0.5684, 0.441, 0.5614, 0.4441, 0.5614, 0.4453, 0.5665, 0.4606, 0.5563, 0.4606, 0.5614, 0.4606, 0.5614, 0.4606, 0.5552, 0.4606, 0.5614, 0.4606, 0.5665, 0.4606, 0.5677, 0.4606, 0.5614, 0.4606, 0.5614, 0.4606, 0.5677, 0.4606, 0.5665, 0.4606, 0.5614, 0.4606, 0.5552, 0.4606, 0.5614, 0.4606, 0.5614, 0.4606, 0.5563, 0.4606, 0.5683, 0.4606, 0.5614, 0.4606, 0.5614, 0.4606, 0.568, 0.4606, 0.5614, 0.4606, 0.5546, 0.4606, 0.5549, 0.4606, 0.5614, 0.4606, 0.5614, 0.4606, 0.5549, 0.4606, 0.5563, 0.4606, 0.5614, 0.4606, 0.568, 0.4606, 0.5614, 0.4606, 0.5614, 0.4606, 0.5665, 0.4606, 0.5546, 0.4606, 0.552, 0.4606, 0.5524, 0.4606, 0.5549, 0.4606, 0.552, 0.4606, 0.5546, 0.4606, 0.5549, 0.4606, 0.5524, 0.4606, 0.5524, 0.4606, 0.5549, 0.4606, 0.5563, 0.4606, 0.5552, 0.4606, 0.5549, 0.4606, 0.5524, 0.4606, 0.5552, 0.4606, 0.5563, 0.4606, 0.5683, 0.4606, 0.5708, 0.4606, 0.5704, 0.4606, 0.568, 0.4606, 0.5708, 0.4606, 0.5683, 0.4606, 0.568, 0.4606, 0.5704, 0.4606, 0.5704, 0.4606, 0.568, 0.4606, 0.5665, 0.4606, 0.5677, 0.4606, 0.568, 0.4606, 0.5704, 0.4606, 0.5677, 0.4606, 0.5665, 0.4623, 0.5734, 0.4576, 0.5713, 0.4603, 0.5709, 0.4607, 0.5687, 0.4576, 0.5713, 0.4572, 0.5683, 0.4602, 0.5683, 0.4603, 0.5709, 0.4603, 0.5709, 0.4602, 0.5683, 0.4606, 0.5683, 0.4606, 0.5708, 0.4607, 0.5687, 0.4603, 0.5709, 0.4606, 0.5708, 0.4606, 0.5683, 0.4572, 0.5546, 0.4576, 0.5515, 0.4603, 0.5519, 0.4602, 0.5546, 0.4576, 0.5515, 0.4623, 0.5495, 0.4607, 0.5542, 0.4603, 0.5519, 0.4603, 0.5519, 0.4607, 0.5542, 0.4606, 0.5546, 0.4606, 0.552, 0.4602, 0.5546, 0.4603, 0.5519, 0.4606, 0.552, 0.4606, 0.5546, 0.4572, 0.5683, 0.4572, 0.5614, 0.4602, 0.5614, 0.4602, 0.5683, 0.4572, 0.5614, 0.4572, 0.5546, 0.4602, 0.5546, 0.4602, 0.5614, 0.4602, 0.5614, 0.4602, 0.5546, 0.4606, 0.5546, 0.4606, 0.5614, 0.4602, 0.5683, 0.4602, 0.5614, 0.4606, 0.5614, 0.4606, 0.5683, 0.4623, 0.5495, 0.4623, 0.5614, 0.4608, 0.5614, 0.4607, 0.5542, 0.4623, 0.5614, 0.4623, 0.5734, 0.4607, 0.5687, 0.4608, 0.5614, 0.4608, 0.5614, 0.4607, 0.5687, 0.4606, 0.5683, 0.4606, 0.5614, 0.4607, 0.5542, 0.4608, 0.5614, 0.4606, 0.5614, 0.4606, 0.5546, 0.4401, 0.5409, 0.4401, 0.5461, 0.4504, 0.5461, 0.4504, 0.5409, 0.4401, 0.5461, 0.4401, 0.5512, 0.4504, 0.5512, 0.4504, 0.5461, 0.4504, 0.5461, 0.4504, 0.5512, 0.4606, 0.5512, 0.4606, 0.5461, 0.4504, 0.5409, 0.4504, 0.5461, 0.4606, 0.5461, 0.4606, 0.5409, 0.4606, 0.5546, 0.4606, 0.5549, 0.4606, 0.5614, 0.4606, 0.5614, 0.4606, 0.5549, 0.4606, 0.5563, 0.4606, 0.5614, 0.4606, 0.5614, 0.4606, 0.5614, 0.4606, 0.5614, 0.4606, 0.5665, 0.4606, 0.568, 0.4606, 0.5614, 0.4606, 0.5614, 0.4606, 0.568, 0.4606, 0.5683, 0.4299, 0.5512, 0.4299, 0.5614, 0.435, 0.5614, 0.435, 0.5512, 0.4299, 0.5614, 0.4299, 0.5717, 0.435, 0.5717, 0.435, 0.5614, 0.435, 0.5614, 0.435, 0.5717, 0.4401, 0.5717, 0.4401, 0.5614, 0.435, 0.5512, 0.435, 0.5614, 0.4401, 0.5614, 0.4401, 0.5512, 0.4606, 0.5512, 0.4606, 0.5614, 0.4658, 0.5614, 0.4658, 0.5512, 0.4606, 0.5614, 0.4606, 0.5717, 0.4658, 0.5717, 0.4658, 0.5614, 0.4658, 0.5614, 0.4658, 0.5717, 0.4709, 0.5717, 0.4709, 0.5614, 0.4658, 0.5512, 0.4658, 0.5614, 0.4709, 0.5614, 0.4709, 0.5512, 0.4401, 0.5717, 0.4401, 0.5768, 0.4504, 0.5768, 0.4504, 0.5717, 0.4401, 0.5768, 0.4401, 0.5819, 0.4504, 0.5819, 0.4504, 0.5768, 0.4504, 0.5768, 0.4504, 0.5819, 0.4606, 0.5819, 0.4606, 0.5768, 0.4504, 0.5717, 0.4504, 0.5768, 0.4606, 0.5768, 0.4606, 0.5717, 0.4401, 0.5512, 0.4401, 0.5614, 0.4504, 0.5614, 0.4504, 0.5512, 0.4401, 0.5614, 0.4401, 0.5717, 0.4504, 0.5717, 0.4504, 0.5614, 0.4504, 0.5614, 0.4504, 0.5717, 0.4606, 0.5717, 0.4606, 0.5614, 0.4504, 0.5512, 0.4504, 0.5614, 0.4606, 0.5614, 0.4606, 0.5512, 0.4436, 0.5546, 0.4436, 0.5546, 0.4504, 0.5518, 0.4504, 0.552, 0.4436, 0.5546, 0.4436, 0.5546, 0.4504, 0.552, 0.4504, 0.5518, 0.4504, 0.5518, 0.4504, 0.552, 0.4572, 0.5546, 0.4572, 0.5519, 0.4504, 0.552, 0.4504, 0.5518, 0.4572, 0.5519, 0.4572, 0.5546, 0.4572, 0.5683, 0.4572, 0.571, 0.4504, 0.5711, 0.4504, 0.5708, 0.4572, 0.571, 0.4572, 0.5683, 0.4504, 0.5708, 0.4504, 0.5711, 0.4504, 0.5711, 0.4504, 0.5708, 0.4436, 0.5683, 0.4436, 0.5683, 0.4504, 0.5708, 0.4504, 0.5711, 0.4436, 0.5683, 0.4436, 0.5683, 0.4436, 0.5683, 0.4436, 0.5683, 0.441, 0.5614, 0.441, 0.5614, 0.4436, 0.5683, 0.4436, 0.5683, 0.441, 0.5614, 0.441, 0.5614, 0.441, 0.5614, 0.441, 0.5614, 0.4436, 0.5546, 0.4436, 0.5546, 0.441, 0.5614, 0.441, 0.5614, 0.4436, 0.5546, 0.4436, 0.5546, 0.4606, 0.5563, 0.4606, 0.5552, 0.4606, 0.5614, 0.4606, 0.5614, 0.4606, 0.5552, 0.4606, 0.5563, 0.4606, 0.5614, 0.4606, 0.5614, 0.4606, 0.5614, 0.4606, 0.5614, 0.4606, 0.5665, 0.4606, 0.5677, 0.4606, 0.5614, 0.4606, 0.5614, 0.4606, 0.5677, 0.4606, 0.5665, 0.4606, 0.5683, 0.4606, 0.568, 0.4606, 0.5614, 0.4606, 0.5614, 0.4606, 0.568, 0.4606, 0.5665, 0.4606, 0.5614, 0.4606, 0.5614, 0.4606, 0.5614, 0.4606, 0.5614, 0.4606, 0.5563, 0.4606, 0.5549, 0.4606, 0.5614, 0.4606, 0.5614, 0.4606, 0.5549, 0.4606, 0.5546, 0.4606, 0.5546, 0.4606, 0.5549, 0.4606, 0.5524, 0.4606, 0.552, 0.4606, 0.5549, 0.4606, 0.5563, 0.4606, 0.5552, 0.4606, 0.5524, 0.4606, 0.5524, 0.4606, 0.5552, 0.4606, 0.5563, 0.4606, 0.5549, 0.4606, 0.552, 0.4606, 0.5524, 0.4606, 0.5549, 0.4606, 0.5546, 0.4606, 0.5683, 0.4606, 0.568, 0.4606, 0.5704, 0.4606, 0.5708, 0.4606, 0.568, 0.4606, 0.5665, 0.4606, 0.5677, 0.4606, 0.5704, 0.4606, 0.5704, 0.4606, 0.5677, 0.4606, 0.5665, 0.4606, 0.568, 0.4606, 0.5708, 0.4606, 0.5704, 0.4606, 0.568, 0.4606, 0.5683, 0.4572, 0.5683, 0.4603, 0.5683, 0.4602, 0.5708, 0.4572, 0.571, 0.4603, 0.5683, 0.4606, 0.5683, 0.4606, 0.5708, 0.4602, 0.5708, 0.4602, 0.5708, 0.4606, 0.5708, 0.4606, 0.5683, 0.4603, 0.5683, 0.4572, 0.571, 0.4602, 0.5708, 0.4603, 0.5683, 0.4572, 0.5683, 0.4572, 0.5546, 0.4603, 0.5546, 0.4602, 0.552, 0.4572, 0.5519, 0.4603, 0.5546, 0.4606, 0.5546, 0.4606, 0.552, 0.4602, 0.552, 0.4602, 0.552, 0.4606, 0.552, 0.4606, 0.5546, 0.4603, 0.5546, 0.4572, 0.5519, 0.4602, 0.552, 0.4603, 0.5546, 0.4572, 0.5546, 0.4572, 0.5683, 0.4603, 0.5683, 0.4605, 0.5614, 0.4598, 0.5614, 0.4603, 0.5683, 0.4606, 0.5683, 0.4606, 0.5614, 0.4605, 0.5614, 0.4605, 0.5614, 0.4606, 0.5614, 0.4606, 0.5546, 0.4603, 0.5546, 0.4598, 0.5614, 0.4605, 0.5614, 0.4603, 0.5546, 0.4572, 0.5546, 0.4572, 0.5546, 0.4603, 0.5546, 0.4605, 0.5614, 0.4598, 0.5614, 0.4603, 0.5546, 0.4606, 0.5546, 0.4606, 0.5614, 0.4605, 0.5614, 0.4605, 0.5614, 0.4606, 0.5614, 0.4606, 0.5683, 0.4603, 0.5683, 0.4598, 0.5614, 0.4605, 0.5614, 0.4603, 0.5683, 0.4572, 0.5683])
me_003.materials.append(mat_001)
me_003.use_remesh_fix_poles = True
me_003.use_remesh_preserve_attributes = False
me_003.use_mirror_vertex_groups = False
me_003.update()
me_004 = bpy.data.meshes.new('立方体.004')
me_004.from_pydata([(-0.75, -0.8515, 1.867), (-0.75, -1.142, 3.338), (-0.8026, 0.973, 2.173), (-0.8026, 0.6621, 3.748), (0.75, -0.8515, 1.867), (0.75, -1.142, 3.338), (0.8026, 0.973, 2.173), (0.8026, 0.6621, 3.748), (-0.8333, 0.105, 1.971), (-0.8333, -1.119, 2.578), (-0.8333, -0.2178, 3.606), (-0.8755, 0.8919, 2.975), (-4.657e-09, 1.061, 2.116), (4.657e-09, 0.7223, 3.834), (0.8755, 0.8919, 2.975), (0.8333, 0.105, 1.971), (0.8333, -0.2178, 3.606), (0.8333, -1.119, 2.578), (-4.063e-17, -0.9575, 1.761), (-1.863e-09, -1.28, 3.396), (4.276e-17, -0.2501, 3.769), (-4.325e-17, 0.1373, 1.807), (-1.863e-09, -1.397, 2.523), (1.0, -0.05638, 2.788), (-2.095e-09, 0.9811, 2.993), (-1.0, -0.05638, 2.788), (0.3205, 0.7763, 3.279), (0.3205, 0.7067, 3.631), (0.6795, 0.7067, 3.631), (0.6795, 0.7763, 3.279), (0.3205, 0.9699, 2.298), (0.3205, 0.9004, 2.65), (0.6795, 0.9004, 2.65), (0.6795, 0.9699, 2.298), (-0.6795, 0.9699, 2.298), (-0.6795, 0.9004, 2.65), (-0.3205, 0.9004, 2.65), (-0.3205, 0.9699, 2.298), (-0.6795, 0.7763, 3.279), (-0.6795, 0.7067, 3.631), (-0.3205, 0.7067, 3.631), (-0.3205, 0.7763, 3.279), (0.3885, 0.2204, 3.466), (0.3885, 0.2636, 3.247), (0.6115, 0.2636, 3.247), (0.6115, 0.2204, 3.466), (0.3885, 0.414, 2.485), (0.3885, 0.4572, 2.266), (0.6115, 0.4572, 2.266), (0.6115, 0.414, 2.485), (-0.6115, 0.414, 2.485), (-0.6115, 0.4572, 2.266), (-0.3885, 0.4572, 2.266), (-0.3885, 0.414, 2.485), (-0.6115, 0.2204, 3.466), (-0.6115, 0.2636, 3.247), (-0.3885, 0.2636, 3.247), (-0.3885, 0.2204, 3.466), (-0.8191, -0.4675, 1.872), (-0.8191, -1.186, 3.043), (-0.8295, 0.3024, 3.704), (-0.9275, 0.918, 2.492), (-0.4798, 1.005, 2.052), (0.4798, 0.6455, 3.872), (0.9275, 0.918, 2.492), (0.8295, 0.6237, 2.077), (0.8191, -0.7848, 3.479), (0.8191, -1.004, 2.124), (0.4684, -0.9362, 1.78), (-0.4684, -1.253, 3.387), (-0.8295, 0.6237, 2.077), (-0.8191, -1.004, 2.124), (-0.8191, -0.7848, 3.479), (-0.9275, 0.7322, 3.433), (0.4798, 1.005, 2.052), (-0.4798, 0.6455, 3.872), (0.9275, 0.7322, 3.433), (0.8191, -0.4675, 1.872), (0.8295, 0.3024, 3.704), (0.8191, -1.186, 3.043), (-0.4684, -0.9362, 1.78), (0.4684, -1.253, 3.387), (3.936e-17, -0.8313, 3.633), (4.456e-17, 0.279, 3.863), (0.4792, -0.246, 3.749), (-0.4792, -0.246, 3.749), (-4.486e-17, -0.452, 1.712), (-4.053e-17, 0.6622, 1.922), (-0.4792, 0.1333, 1.828), (0.4792, 0.1333, 1.828), (-0.4792, -1.348, 2.533), (0.4792, -1.348, 2.533), (-1.863e-09, -1.255, 2.063), (-1.863e-09, -1.441, 3.003), (0.9792, -0.6417, 2.673), (0.9893, 0.4706, 2.892), (0.9792, 0.03643, 2.318), (0.9792, -0.1492, 3.258), (0.4913, 0.975, 2.992), (-0.4913, 0.975, 2.992), (-6.985e-10, 1.07, 2.51), (-2.328e-10, 0.8799, 3.474), (-0.9893, 0.4706, 2.892), (-0.9792, -0.6417, 2.673), (-0.9792, 0.03643, 2.318), (-0.9792, -0.1492, 3.258), (0.2532, 0.7415, 3.455), (0.5, 0.7893, 3.213), (0.5, 0.6937, 3.697), (0.7468, 0.7415, 3.455), (0.2412, 0.9165, 3.226), (0.2412, 0.8087, 3.722), (0.741, 0.7993, 3.712), (0.7491, 0.907, 3.224), (0.2532, 0.9352, 2.474), (0.5, 0.983, 2.232), (0.5, 0.8874, 2.716), (0.7468, 0.9352, 2.474), (0.2412, 1.099, 2.253), (0.2412, 1.01, 2.753), (0.7491, 1.0, 2.751), (0.741, 1.086, 2.258), (-0.7468, 0.9352, 2.474), (-0.5, 0.983, 2.232), (-0.5, 0.8874, 2.716), (-0.2532, 0.9352, 2.474), (-0.741, 1.086, 2.258), (-0.7491, 1.0, 2.751), (-0.2412, 1.01, 2.753), (-0.2412, 1.099, 2.253), (-0.7468, 0.7415, 3.455), (-0.5, 0.7893, 3.213), (-0.5, 0.6937, 3.697), (-0.2532, 0.7415, 3.455), (-0.7491, 0.907, 3.224), (-0.741, 0.7993, 3.712), (-0.2412, 0.8087, 3.722), (-0.2412, 0.9165, 3.226), (0.364, 0.1951, 3.347), (0.5, 0.2214, 3.214), (0.5, 0.1687, 3.481), (0.636, 0.1951, 3.347), (0.364, 0.3887, 2.366), (0.5, 0.4151, 2.233), (0.5, 0.3624, 2.5), (0.636, 0.3887, 2.366), (-0.636, 0.3887, 2.366), (-0.5, 0.4151, 2.233), (-0.5, 0.3624, 2.5), (-0.364, 0.3887, 2.366), (-0.636, 0.1951, 3.347), (-0.5, 0.2214, 3.214), (-0.5, 0.1687, 3.481), (-0.364, 0.1951, 3.347), (0.3538, 0.4936, 3.257), (0.6462, 0.4936, 3.257), (-0.6462, 0.6307, 2.563), (-0.6462, 0.6873, 2.276), (0.3538, 0.6873, 2.276), (0.6462, 0.6873, 2.276), (-0.6462, 0.437, 3.544), (-0.6462, 0.4936, 3.257), (0.6462, 0.437, 3.544), (0.3538, 0.437, 3.544), (-0.3538, 0.6873, 2.276), (0.6462, 0.6307, 2.563), (0.3538, 0.6307, 2.563), (-0.3538, 0.4936, 3.257), (-0.3538, 0.6307, 2.563), (-0.3538, 0.437, 3.544), (-0.9724, 0.3723, 3.36), (-0.7012, 0.4607, 3.4), (0.9591, -0.7298, 3.141), (-0.4765, -1.398, 3.009), (0.4765, -0.4517, 1.732), (-0.4765, -0.8232, 3.614), (0.4765, -0.8232, 3.614), (0.4784, 0.2766, 3.845), (-0.4784, 0.2766, 3.845), (-0.4765, -0.4517, 1.732), (-0.4784, 0.6533, 1.937), (0.4784, 0.6533, 1.937), (-0.4765, -1.213, 2.074), (0.4765, -1.213, 2.074), (0.4765, -1.398, 3.009), (0.9591, -0.5452, 2.206), (0.9724, 0.5576, 2.422), (0.9724, 0.3723, 3.36), (0.5, 0.6933, 2.221), (-0.7012, 0.6544, 2.419), (0.5, 0.4996, 3.203), (-0.9724, 0.5576, 2.422), (-0.9591, -0.5452, 2.206), (-0.9591, -0.7298, 3.141), (0.1564, 0.8653, 3.478), (0.4958, 0.7833, 3.803), (0.8334, 0.8487, 3.472), (0.4978, 0.9314, 3.143), (0.1564, 1.058, 2.501), (0.4978, 0.992, 2.836), (0.8334, 1.041, 2.499), (0.4958, 1.106, 2.168), (-0.8334, 1.041, 2.499), (-0.4978, 0.992, 2.836), (-0.1564, 1.058, 2.501), (-0.4958, 1.106, 2.168), (-0.8334, 0.8487, 3.472), (-0.4958, 0.7833, 3.803), (-0.1564, 0.8653, 3.478), (-0.4978, 0.9314, 3.143), (0.5, 0.0966, 3.328), (0.5, 0.2903, 2.347), (-0.5, 0.2903, 2.347), (-0.5, 0.0966, 3.328), (0.5, 0.4217, 3.597), (-0.5, 0.6933, 2.221), (0.5, 0.6154, 2.616), (-0.5, 0.4996, 3.203), (0.7012, 0.4607, 3.4), (-0.5, 0.6154, 2.616), (0.7012, 0.6544, 2.419), (-0.5, 0.4217, 3.597), (-0.2988, 0.6544, 2.419), (-0.2988, 0.4607, 3.4), (0.2988, 0.4607, 3.4), (0.2988, 0.6544, 2.419)], [], [(25, 105, 170, 102), (105, 10, 60, 170), (170, 60, 3, 73), (102, 170, 73, 11), (38, 130, 171, 161), (130, 39, 160, 171), (171, 160, 54, 150), (161, 171, 150, 55), (23, 97, 172, 94), (97, 16, 66, 172), (172, 66, 5, 79), (94, 172, 79, 17), (22, 93, 173, 90), (93, 19, 69, 173), (173, 69, 1, 59), (90, 173, 59, 9), (21, 89, 174, 86), (89, 15, 77, 174), (174, 77, 4, 68), (86, 174, 68, 18), (20, 85, 175, 82), (85, 10, 72, 175), (175, 72, 1, 69), (82, 175, 69, 19), (16, 84, 176, 66), (84, 20, 82, 176), (176, 82, 19, 81), (66, 176, 81, 5), (7, 63, 177, 78), (63, 13, 83, 177), (177, 83, 20, 84), (78, 177, 84, 16), (13, 75, 178, 83), (75, 3, 60, 178), (178, 60, 10, 85), (83, 178, 85, 20), (8, 88, 179, 58), (88, 21, 86, 179), (179, 86, 18, 80), (58, 179, 80, 0), (2, 62, 180, 70), (62, 12, 87, 180), (180, 87, 21, 88), (70, 180, 88, 8), (12, 74, 181, 87), (74, 6, 65, 181), (181, 65, 15, 89), (87, 181, 89, 21), (18, 92, 182, 80), (92, 22, 90, 182), (182, 90, 9, 71), (80, 182, 71, 0), (4, 67, 183, 68), (67, 17, 91, 183), (183, 91, 22, 92), (68, 183, 92, 18), (17, 79, 184, 91), (79, 5, 81, 184), (184, 81, 19, 93), (91, 184, 93, 22), (15, 96, 185, 77), (96, 23, 94, 185), (185, 94, 17, 67), (77, 185, 67, 4), (6, 64, 186, 65), (64, 14, 95, 186), (186, 95, 23, 96), (65, 186, 96, 15), (14, 76, 187, 95), (76, 7, 78, 187), (187, 78, 16, 97), (95, 187, 97, 23), (33, 115, 188, 159), (115, 30, 158, 188), (188, 158, 47, 143), (159, 188, 143, 48), (34, 122, 189, 157), (122, 35, 156, 189), (189, 156, 50, 146), (157, 189, 146, 51), (29, 107, 190, 155), (107, 26, 154, 190), (190, 154, 43, 139), (155, 190, 139, 44), (8, 104, 191, 70), (104, 25, 102, 191), (191, 102, 11, 61), (70, 191, 61, 2), (0, 71, 192, 58), (71, 9, 103, 192), (192, 103, 25, 104), (58, 192, 104, 8), (9, 59, 193, 103), (59, 1, 72, 193), (193, 72, 10, 105), (103, 193, 105, 25), (24, 101, 194, 110), (101, 13, 111, 194), (194, 111, 27, 106), (110, 194, 106, 26), (13, 63, 195, 111), (63, 7, 112, 195), (195, 112, 28, 108), (111, 195, 108, 27), (7, 76, 196, 112), (76, 14, 113, 196), (196, 113, 29, 109), (112, 196, 109, 28), (14, 98, 197, 113), (98, 24, 110, 197), (197, 110, 26, 107), (113, 197, 107, 29), (12, 100, 198, 118), (100, 24, 119, 198), (198, 119, 31, 114), (118, 198, 114, 30), (24, 98, 199, 119), (98, 14, 120, 199), (199, 120, 32, 116), (119, 199, 116, 31), (14, 64, 200, 120), (64, 6, 121, 200), (200, 121, 33, 117), (120, 200, 117, 32), (6, 74, 201, 121), (74, 12, 118, 201), (201, 118, 30, 115), (121, 201, 115, 33), (2, 61, 202, 126), (61, 11, 127, 202), (202, 127, 35, 122), (126, 202, 122, 34), (11, 99, 203, 127), (99, 24, 128, 203), (203, 128, 36, 124), (127, 203, 124, 35), (24, 100, 204, 128), (100, 12, 129, 204), (204, 129, 37, 125), (128, 204, 125, 36), (12, 62, 205, 129), (62, 2, 126, 205), (205, 126, 34, 123), (129, 205, 123, 37), (11, 73, 206, 134), (73, 3, 135, 206), (206, 135, 39, 130), (134, 206, 130, 38), (3, 75, 207, 135), (75, 13, 136, 207), (207, 136, 40, 132), (135, 207, 132, 39), (13, 101, 208, 136), (101, 24, 137, 208), (208, 137, 41, 133), (136, 208, 133, 40), (24, 99, 209, 137), (99, 11, 134, 209), (209, 134, 38, 131), (137, 209, 131, 41), (43, 138, 210, 139), (138, 42, 140, 210), (210, 140, 45, 141), (139, 210, 141, 44), (47, 142, 211, 143), (142, 46, 144, 211), (211, 144, 49, 145), (143, 211, 145, 48), (51, 146, 212, 147), (146, 50, 148, 212), (212, 148, 53, 149), (147, 212, 149, 52), (55, 150, 213, 151), (150, 54, 152, 213), (213, 152, 57, 153), (151, 213, 153, 56), (27, 108, 214, 163), (108, 28, 162, 214), (214, 162, 45, 140), (163, 214, 140, 42), (37, 123, 215, 164), (123, 34, 157, 215), (215, 157, 51, 147), (164, 215, 147, 52), (31, 116, 216, 166), (116, 32, 165, 216), (216, 165, 49, 144), (166, 216, 144, 46), (41, 131, 217, 167), (131, 38, 161, 217), (217, 161, 55, 151), (167, 217, 151, 56), (28, 109, 218, 162), (109, 29, 155, 218), (218, 155, 44, 141), (162, 218, 141, 45), (35, 124, 219, 156), (124, 36, 168, 219), (219, 168, 53, 148), (156, 219, 148, 50), (32, 117, 220, 165), (117, 33, 159, 220), (220, 159, 48, 145), (165, 220, 145, 49), (39, 132, 221, 160), (132, 40, 169, 221), (221, 169, 57, 152), (160, 221, 152, 54), (36, 125, 222, 168), (125, 37, 164, 222), (222, 164, 52, 149), (168, 222, 149, 53), (40, 133, 223, 169), (133, 41, 167, 223), (223, 167, 56, 153), (169, 223, 153, 57), (26, 106, 224, 154), (106, 27, 163, 224), (224, 163, 42, 138), (154, 224, 138, 43), (30, 114, 225, 158), (114, 31, 166, 225), (225, 166, 46, 142), (158, 225, 142, 47)])
me_004.polygons.foreach_set('use_smooth', [True] * 224)
_uv = me_004.uv_layers.new(name='UV 贴图')
_uv.uv.foreach_set('vector', [0.2543, 0.6218, 0.2595, 0.6218, 0.2595, 0.6268, 0.2543, 0.6269, 0.2595, 0.6218, 0.2646, 0.6218, 0.2646, 0.6269, 0.2595, 0.6268, 0.2595, 0.6268, 0.2646, 0.6269, 0.2646, 0.6321, 0.2595, 0.6311, 0.2543, 0.6269, 0.2595, 0.6268, 0.2595, 0.6311, 0.2543, 0.6324, 0.2576, 0.6354, 0.2595, 0.6347, 0.2595, 0.6352, 0.258, 0.6358, 0.2595, 0.6347, 0.2613, 0.6354, 0.261, 0.6358, 0.2595, 0.6352, 0.2595, 0.6352, 0.261, 0.6358, 0.2606, 0.6361, 0.2595, 0.6359, 0.258, 0.6358, 0.2595, 0.6352, 0.2595, 0.6359, 0.2583, 0.6361, 0.2543, 0.6631, 0.2595, 0.6631, 0.2595, 0.6683, 0.2543, 0.6683, 0.2595, 0.6631, 0.2646, 0.6631, 0.2648, 0.6684, 0.2595, 0.6683, 0.2595, 0.6683, 0.2648, 0.6684, 0.2664, 0.6752, 0.2596, 0.6736, 0.2543, 0.6683, 0.2595, 0.6683, 0.2596, 0.6736, 0.2543, 0.6734, 0.2543, 0.6838, 0.2595, 0.6838, 0.2595, 0.6889, 0.2543, 0.6889, 0.2595, 0.6838, 0.2646, 0.6838, 0.2646, 0.6889, 0.2595, 0.6889, 0.2595, 0.6889, 0.2646, 0.6889, 0.2646, 0.6941, 0.2595, 0.6941, 0.2543, 0.6889, 0.2595, 0.6889, 0.2595, 0.6941, 0.2543, 0.6941, 0.2336, 0.6631, 0.2388, 0.6631, 0.2388, 0.6683, 0.2336, 0.6683, 0.2388, 0.6631, 0.244, 0.6631, 0.2438, 0.6684, 0.2388, 0.6683, 0.2388, 0.6683, 0.2438, 0.6684, 0.2423, 0.6752, 0.2386, 0.6736, 0.2336, 0.6683, 0.2388, 0.6683, 0.2386, 0.6736, 0.2336, 0.6734, 0.275, 0.6631, 0.2801, 0.6631, 0.2801, 0.6683, 0.275, 0.6683, 0.2801, 0.6631, 0.2853, 0.6631, 0.2853, 0.6683, 0.2801, 0.6683, 0.2801, 0.6683, 0.2853, 0.6683, 0.2853, 0.6734, 0.2801, 0.6734, 0.275, 0.6683, 0.2801, 0.6683, 0.2801, 0.6734, 0.275, 0.6734, 0.2646, 0.6631, 0.2698, 0.6631, 0.2699, 0.6683, 0.2648, 0.6684, 0.2698, 0.6631, 0.275, 0.6631, 0.275, 0.6683, 0.2699, 0.6683, 0.2699, 0.6683, 0.275, 0.6683, 0.275, 0.6734, 0.27, 0.6736, 0.2648, 0.6684, 0.2699, 0.6683, 0.27, 0.6736, 0.2664, 0.6752, 0.2664, 0.651, 0.27, 0.6526, 0.2699, 0.6579, 0.2648, 0.6578, 0.27, 0.6526, 0.275, 0.6528, 0.275, 0.6579, 0.2699, 0.6579, 0.2699, 0.6579, 0.275, 0.6579, 0.275, 0.6631, 0.2698, 0.6631, 0.2648, 0.6578, 0.2699, 0.6579, 0.2698, 0.6631, 0.2646, 0.6631, 0.275, 0.6528, 0.2801, 0.6528, 0.2801, 0.6579, 0.275, 0.6579, 0.2801, 0.6528, 0.2853, 0.6528, 0.2853, 0.6579, 0.2801, 0.6579, 0.2801, 0.6579, 0.2853, 0.6579, 0.2853, 0.6631, 0.2801, 0.6631, 0.275, 0.6579, 0.2801, 0.6579, 0.2801, 0.6631, 0.275, 0.6631, 0.2233, 0.6631, 0.2285, 0.6631, 0.2285, 0.6683, 0.2233, 0.6683, 0.2285, 0.6631, 0.2336, 0.6631, 0.2336, 0.6683, 0.2285, 0.6683, 0.2285, 0.6683, 0.2336, 0.6683, 0.2336, 0.6734, 0.2285, 0.6734, 0.2233, 0.6683, 0.2285, 0.6683, 0.2285, 0.6734, 0.2233, 0.6734, 0.2233, 0.6528, 0.2285, 0.6528, 0.2285, 0.6579, 0.2233, 0.6579, 0.2285, 0.6528, 0.2336, 0.6528, 0.2336, 0.6579, 0.2285, 0.6579, 0.2285, 0.6579, 0.2336, 0.6579, 0.2336, 0.6631, 0.2285, 0.6631, 0.2233, 0.6579, 0.2285, 0.6579, 0.2285, 0.6631, 0.2233, 0.6631, 0.2336, 0.6528, 0.2386, 0.6526, 0.2388, 0.6579, 0.2336, 0.6579, 0.2386, 0.6526, 0.2423, 0.651, 0.2438, 0.6578, 0.2388, 0.6579, 0.2388, 0.6579, 0.2438, 0.6578, 0.244, 0.6631, 0.2388, 0.6631, 0.2336, 0.6579, 0.2388, 0.6579, 0.2388, 0.6631, 0.2336, 0.6631, 0.244, 0.6838, 0.2491, 0.6838, 0.2491, 0.6889, 0.244, 0.6889, 0.2491, 0.6838, 0.2543, 0.6838, 0.2543, 0.6889, 0.2491, 0.6889, 0.2491, 0.6889, 0.2543, 0.6889, 0.2543, 0.6941, 0.2491, 0.6941, 0.244, 0.6889, 0.2491, 0.6889, 0.2491, 0.6941, 0.244, 0.6941, 0.2423, 0.6752, 0.249, 0.6736, 0.2491, 0.6786, 0.2438, 0.6788, 0.249, 0.6736, 0.2543, 0.6734, 0.2543, 0.6786, 0.2491, 0.6786, 0.2491, 0.6786, 0.2543, 0.6786, 0.2543, 0.6838, 0.2491, 0.6838, 0.2438, 0.6788, 0.2491, 0.6786, 0.2491, 0.6838, 0.244, 0.6838, 0.2543, 0.6734, 0.2596, 0.6736, 0.2595, 0.6786, 0.2543, 0.6786, 0.2596, 0.6736, 0.2664, 0.6752, 0.2649, 0.6788, 0.2595, 0.6786, 0.2595, 0.6786, 0.2649, 0.6788, 0.2646, 0.6838, 0.2595, 0.6838, 0.2543, 0.6786, 0.2595, 0.6786, 0.2595, 0.6838, 0.2543, 0.6838, 0.244, 0.6631, 0.2491, 0.6631, 0.2491, 0.6683, 0.2438, 0.6684, 0.2491, 0.6631, 0.2543, 0.6631, 0.2543, 0.6683, 0.2491, 0.6683, 0.2491, 0.6683, 0.2543, 0.6683, 0.2543, 0.6734, 0.249, 0.6736, 0.2438, 0.6684, 0.2491, 0.6683, 0.249, 0.6736, 0.2423, 0.6752, 0.2423, 0.651, 0.249, 0.6536, 0.2491, 0.658, 0.2438, 0.6578, 0.249, 0.6536, 0.2543, 0.6524, 0.2543, 0.658, 0.2491, 0.658, 0.2491, 0.658, 0.2543, 0.658, 0.2543, 0.6631, 0.2491, 0.6631, 0.2438, 0.6578, 0.2491, 0.658, 0.2491, 0.6631, 0.244, 0.6631, 0.2543, 0.6524, 0.2596, 0.6536, 0.2595, 0.658, 0.2543, 0.658, 0.2596, 0.6536, 0.2664, 0.651, 0.2648, 0.6578, 0.2595, 0.658, 0.2595, 0.658, 0.2648, 0.6578, 0.2646, 0.6631, 0.2595, 0.6631, 0.2543, 0.658, 0.2595, 0.658, 0.2595, 0.6631, 0.2543, 0.6631, 0.2473, 0.6495, 0.2466, 0.6476, 0.2471, 0.6476, 0.2476, 0.6491, 0.2466, 0.6476, 0.2473, 0.6457, 0.2476, 0.6461, 0.2471, 0.6476, 0.2471, 0.6476, 0.2476, 0.6461, 0.248, 0.6464, 0.2477, 0.6476, 0.2476, 0.6491, 0.2471, 0.6476, 0.2477, 0.6476, 0.248, 0.6488, 0.2473, 0.6354, 0.2491, 0.6347, 0.2491, 0.6352, 0.2476, 0.6358, 0.2491, 0.6347, 0.251, 0.6354, 0.2507, 0.6358, 0.2491, 0.6352, 0.2491, 0.6352, 0.2507, 0.6358, 0.2503, 0.6361, 0.2491, 0.6359, 0.2476, 0.6358, 0.2491, 0.6352, 0.2491, 0.6359, 0.248, 0.6361, 0.2576, 0.6495, 0.2569, 0.6476, 0.2574, 0.6476, 0.258, 0.6491, 0.2569, 0.6476, 0.2576, 0.6457, 0.258, 0.6461, 0.2574, 0.6476, 0.2574, 0.6476, 0.258, 0.6461, 0.2583, 0.6464, 0.2581, 0.6476, 0.258, 0.6491, 0.2574, 0.6476, 0.2581, 0.6476, 0.2583, 0.6488, 0.244, 0.6218, 0.2491, 0.6218, 0.2491, 0.6268, 0.244, 0.6269, 0.2491, 0.6218, 0.2543, 0.6218, 0.2543, 0.6269, 0.2491, 0.6268, 0.2491, 0.6268, 0.2543, 0.6269, 0.2543, 0.6324, 0.2491, 0.6311, 0.244, 0.6269, 0.2491, 0.6268, 0.2491, 0.6311, 0.244, 0.6321, 0.244, 0.6114, 0.2491, 0.6114, 0.2491, 0.6166, 0.244, 0.6166, 0.2491, 0.6114, 0.2543, 0.6114, 0.2543, 0.6166, 0.2491, 0.6166, 0.2491, 0.6166, 0.2543, 0.6166, 0.2543, 0.6218, 0.2491, 0.6218, 0.244, 0.6166, 0.2491, 0.6166, 0.2491, 0.6218, 0.244, 0.6218, 0.2543, 0.6114, 0.2595, 0.6114, 0.2595, 0.6166, 0.2543, 0.6166, 0.2595, 0.6114, 0.2646, 0.6114, 0.2646, 0.6166, 0.2595, 0.6166, 0.2595, 0.6166, 0.2646, 0.6166, 0.2646, 0.6218, 0.2595, 0.6218, 0.2543, 0.6166, 0.2595, 0.6166, 0.2595, 0.6218, 0.2543, 0.6218, 0.2543, 0.6424, 0.2595, 0.6424, 0.2595, 0.644, 0.2568, 0.6449, 0.2595, 0.6424, 0.2646, 0.6424, 0.2622, 0.6449, 0.2595, 0.644, 0.2595, 0.644, 0.2622, 0.6449, 0.2613, 0.6457, 0.2595, 0.645, 0.2568, 0.6449, 0.2595, 0.644, 0.2595, 0.645, 0.2576, 0.6457, 0.2646, 0.6424, 0.2649, 0.6474, 0.2631, 0.6476, 0.2622, 0.6449, 0.2649, 0.6474, 0.2664, 0.651, 0.2623, 0.6502, 0.2631, 0.6476, 0.2631, 0.6476, 0.2623, 0.6502, 0.2613, 0.6495, 0.262, 0.6476, 0.2622, 0.6449, 0.2631, 0.6476, 0.262, 0.6476, 0.2613, 0.6457, 0.2664, 0.651, 0.2596, 0.6536, 0.2595, 0.6512, 0.2623, 0.6502, 0.2596, 0.6536, 0.2543, 0.6524, 0.2568, 0.6503, 0.2595, 0.6512, 0.2595, 0.6512, 0.2568, 0.6503, 0.2576, 0.6495, 0.2595, 0.6501, 0.2623, 0.6502, 0.2595, 0.6512, 0.2595, 0.6501, 0.2613, 0.6495, 0.2543, 0.6524, 0.2543, 0.6476, 0.2559, 0.6476, 0.2568, 0.6503, 0.2543, 0.6476, 0.2543, 0.6424, 0.2568, 0.6449, 0.2559, 0.6476, 0.2559, 0.6476, 0.2568, 0.6449, 0.2576, 0.6457, 0.2569, 0.6476, 0.2568, 0.6503, 0.2559, 0.6476, 0.2569, 0.6476, 0.2576, 0.6495, 0.244, 0.6424, 0.2491, 0.6424, 0.2491, 0.644, 0.2465, 0.6449, 0.2491, 0.6424, 0.2543, 0.6424, 0.2518, 0.6449, 0.2491, 0.644, 0.2491, 0.644, 0.2518, 0.6449, 0.251, 0.6457, 0.2491, 0.645, 0.2465, 0.6449, 0.2491, 0.644, 0.2491, 0.645, 0.2473, 0.6457, 0.2543, 0.6424, 0.2543, 0.6476, 0.2527, 0.6476, 0.2518, 0.6449, 0.2543, 0.6476, 0.2543, 0.6524, 0.2518, 0.6503, 0.2527, 0.6476, 0.2527, 0.6476, 0.2518, 0.6503, 0.251, 0.6495, 0.2517, 0.6476, 0.2518, 0.6449, 0.2527, 0.6476, 0.2517, 0.6476, 0.251, 0.6457, 0.2543, 0.6524, 0.249, 0.6536, 0.2491, 0.6512, 0.2518, 0.6503, 0.249, 0.6536, 0.2423, 0.651, 0.2463, 0.6502, 0.2491, 0.6512, 0.2491, 0.6512, 0.2463, 0.6502, 0.2473, 0.6495, 0.2491, 0.6501, 0.2518, 0.6503, 0.2491, 0.6512, 0.2491, 0.6501, 0.251, 0.6495, 0.2423, 0.651, 0.2438, 0.6474, 0.2456, 0.6476, 0.2463, 0.6502, 0.2438, 0.6474, 0.244, 0.6424, 0.2465, 0.6449, 0.2456, 0.6476, 0.2456, 0.6476, 0.2465, 0.6449, 0.2473, 0.6457, 0.2466, 0.6476, 0.2463, 0.6502, 0.2456, 0.6476, 0.2466, 0.6476, 0.2473, 0.6495, 0.244, 0.6321, 0.2491, 0.6311, 0.2491, 0.6336, 0.2465, 0.6346, 0.2491, 0.6311, 0.2543, 0.6324, 0.2518, 0.6346, 0.2491, 0.6336, 0.2491, 0.6336, 0.2518, 0.6346, 0.251, 0.6354, 0.2491, 0.6347, 0.2465, 0.6346, 0.2491, 0.6336, 0.2491, 0.6347, 0.2473, 0.6354, 0.2543, 0.6324, 0.2543, 0.6373, 0.2527, 0.6373, 0.2518, 0.6346, 0.2543, 0.6373, 0.2543, 0.6424, 0.2518, 0.6399, 0.2527, 0.6373, 0.2527, 0.6373, 0.2518, 0.6399, 0.251, 0.6391, 0.2517, 0.6373, 0.2518, 0.6346, 0.2527, 0.6373, 0.2517, 0.6373, 0.251, 0.6354, 0.2543, 0.6424, 0.2491, 0.6424, 0.2491, 0.6408, 0.2518, 0.6399, 0.2491, 0.6424, 0.244, 0.6424, 0.2465, 0.6399, 0.2491, 0.6408, 0.2491, 0.6408, 0.2465, 0.6399, 0.2473, 0.6391, 0.2491, 0.6398, 0.2518, 0.6399, 0.2491, 0.6408, 0.2491, 0.6398, 0.251, 0.6391, 0.244, 0.6424, 0.244, 0.6373, 0.2456, 0.6373, 0.2465, 0.6399, 0.244, 0.6373, 0.244, 0.6321, 0.2465, 0.6346, 0.2456, 0.6373, 0.2456, 0.6373, 0.2465, 0.6346, 0.2473, 0.6354, 0.2466, 0.6373, 0.2465, 0.6399, 0.2456, 0.6373, 0.2466, 0.6373, 0.2473, 0.6391, 0.2543, 0.6324, 0.2595, 0.6311, 0.2595, 0.6336, 0.2568, 0.6346, 0.2595, 0.6311, 0.2646, 0.6321, 0.2622, 0.6346, 0.2595, 0.6336, 0.2595, 0.6336, 0.2622, 0.6346, 0.2613, 0.6354, 0.2595, 0.6347, 0.2568, 0.6346, 0.2595, 0.6336, 0.2595, 0.6347, 0.2576, 0.6354, 0.2646, 0.6321, 0.2646, 0.6373, 0.263, 0.6373, 0.2622, 0.6346, 0.2646, 0.6373, 0.2646, 0.6424, 0.2622, 0.6399, 0.263, 0.6373, 0.263, 0.6373, 0.2622, 0.6399, 0.2613, 0.6391, 0.262, 0.6373, 0.2622, 0.6346, 0.263, 0.6373, 0.262, 0.6373, 0.2613, 0.6354, 0.2646, 0.6424, 0.2595, 0.6424, 0.2595, 0.6408, 0.2622, 0.6399, 0.2595, 0.6424, 0.2543, 0.6424, 0.2568, 0.6399, 0.2595, 0.6408, 0.2595, 0.6408, 0.2568, 0.6399, 0.2576, 0.6391, 0.2595, 0.6398, 0.2622, 0.6399, 0.2595, 0.6408, 0.2595, 0.6398, 0.2613, 0.6391, 0.2543, 0.6424, 0.2543, 0.6373, 0.2559, 0.6373, 0.2568, 0.6399, 0.2543, 0.6373, 0.2543, 0.6324, 0.2568, 0.6346, 0.2559, 0.6373, 0.2559, 0.6373, 0.2568, 0.6346, 0.2576, 0.6354, 0.2569, 0.6373, 0.2568, 0.6399, 0.2559, 0.6373, 0.2569, 0.6373, 0.2576, 0.6391, 0.2583, 0.6464, 0.2595, 0.6462, 0.2595, 0.6476, 0.2581, 0.6476, 0.2595, 0.6462, 0.2606, 0.6464, 0.2609, 0.6476, 0.2595, 0.6476, 0.2595, 0.6476, 0.2609, 0.6476, 0.2606, 0.6488, 0.2595, 0.649, 0.2581, 0.6476, 0.2595, 0.6476, 0.2595, 0.649, 0.2583, 0.6488, 0.248, 0.6464, 0.2491, 0.6462, 0.2491, 0.6476, 0.2477, 0.6476, 0.2491, 0.6462, 0.2503, 0.6464, 0.2506, 0.6476, 0.2491, 0.6476, 0.2491, 0.6476, 0.2506, 0.6476, 0.2503, 0.6488, 0.2491, 0.649, 0.2477, 0.6476, 0.2491, 0.6476, 0.2491, 0.649, 0.248, 0.6488, 0.248, 0.6361, 0.2491, 0.6359, 0.2491, 0.6373, 0.2477, 0.6373, 0.2491, 0.6359, 0.2503, 0.6361, 0.2506, 0.6373, 0.2491, 0.6373, 0.2491, 0.6373, 0.2506, 0.6373, 0.2503, 0.6384, 0.2491, 0.6387, 0.2477, 0.6373, 0.2491, 0.6373, 0.2491, 0.6387, 0.248, 0.6384, 0.2583, 0.6361, 0.2595, 0.6359, 0.2595, 0.6373, 0.2581, 0.6373, 0.2595, 0.6359, 0.2606, 0.6361, 0.2609, 0.6373, 0.2595, 0.6373, 0.2595, 0.6373, 0.2609, 0.6373, 0.2606, 0.6384, 0.2595, 0.6387, 0.2581, 0.6373, 0.2595, 0.6373, 0.2595, 0.6387, 0.2583, 0.6384, 0.2613, 0.6457, 0.262, 0.6476, 0.2616, 0.6476, 0.261, 0.6461, 0.262, 0.6476, 0.2613, 0.6495, 0.261, 0.6491, 0.2616, 0.6476, 0.2616, 0.6476, 0.261, 0.6491, 0.2606, 0.6488, 0.2609, 0.6476, 0.261, 0.6461, 0.2616, 0.6476, 0.2609, 0.6476, 0.2606, 0.6464, 0.2473, 0.6391, 0.2466, 0.6373, 0.2471, 0.6373, 0.2476, 0.6388, 0.2466, 0.6373, 0.2473, 0.6354, 0.2476, 0.6358, 0.2471, 0.6373, 0.2471, 0.6373, 0.2476, 0.6358, 0.248, 0.6361, 0.2477, 0.6373, 0.2476, 0.6388, 0.2471, 0.6373, 0.2477, 0.6373, 0.248, 0.6384, 0.251, 0.6457, 0.2517, 0.6476, 0.2512, 0.6476, 0.2507, 0.6461, 0.2517, 0.6476, 0.251, 0.6495, 0.2507, 0.6491, 0.2512, 0.6476, 0.2512, 0.6476, 0.2507, 0.6491, 0.2503, 0.6488, 0.2506, 0.6476, 0.2507, 0.6461, 0.2512, 0.6476, 0.2506, 0.6476, 0.2503, 0.6464, 0.2576, 0.6391, 0.2569, 0.6373, 0.2574, 0.6373, 0.258, 0.6388, 0.2569, 0.6373, 0.2576, 0.6354, 0.258, 0.6358, 0.2574, 0.6373, 0.2574, 0.6373, 0.258, 0.6358, 0.2583, 0.6361, 0.2581, 0.6373, 0.258, 0.6388, 0.2574, 0.6373, 0.2581, 0.6373, 0.2583, 0.6384, 0.2613, 0.6495, 0.2595, 0.6501, 0.2595, 0.6497, 0.261, 0.6491, 0.2595, 0.6501, 0.2576, 0.6495, 0.258, 0.6491, 0.2595, 0.6497, 0.2595, 0.6497, 0.258, 0.6491, 0.2583, 0.6488, 0.2595, 0.649, 0.261, 0.6491, 0.2595, 0.6497, 0.2595, 0.649, 0.2606, 0.6488, 0.251, 0.6354, 0.2517, 0.6373, 0.2512, 0.6373, 0.2507, 0.6358, 0.2517, 0.6373, 0.251, 0.6391, 0.2507, 0.6388, 0.2512, 0.6373, 0.2512, 0.6373, 0.2507, 0.6388, 0.2503, 0.6384, 0.2506, 0.6373, 0.2507, 0.6358, 0.2512, 0.6373, 0.2506, 0.6373, 0.2503, 0.6361, 0.251, 0.6495, 0.2491, 0.6501, 0.2491, 0.6497, 0.2507, 0.6491, 0.2491, 0.6501, 0.2473, 0.6495, 0.2476, 0.6491, 0.2491, 0.6497, 0.2491, 0.6497, 0.2476, 0.6491, 0.248, 0.6488, 0.2491, 0.649, 0.2507, 0.6491, 0.2491, 0.6497, 0.2491, 0.649, 0.2503, 0.6488, 0.2613, 0.6354, 0.262, 0.6373, 0.2616, 0.6373, 0.261, 0.6358, 0.262, 0.6373, 0.2613, 0.6391, 0.261, 0.6388, 0.2616, 0.6373, 0.2616, 0.6373, 0.261, 0.6388, 0.2606, 0.6384, 0.2609, 0.6373, 0.261, 0.6358, 0.2616, 0.6373, 0.2609, 0.6373, 0.2606, 0.6361, 0.251, 0.6391, 0.2491, 0.6398, 0.2491, 0.6393, 0.2507, 0.6388, 0.2491, 0.6398, 0.2473, 0.6391, 0.2476, 0.6388, 0.2491, 0.6393, 0.2491, 0.6393, 0.2476, 0.6388, 0.248, 0.6384, 0.2491, 0.6387, 0.2507, 0.6388, 0.2491, 0.6393, 0.2491, 0.6387, 0.2503, 0.6384, 0.2613, 0.6391, 0.2595, 0.6398, 0.2595, 0.6393, 0.261, 0.6388, 0.2595, 0.6398, 0.2576, 0.6391, 0.258, 0.6388, 0.2595, 0.6393, 0.2595, 0.6393, 0.258, 0.6388, 0.2583, 0.6384, 0.2595, 0.6387, 0.261, 0.6388, 0.2595, 0.6393, 0.2595, 0.6387, 0.2606, 0.6384, 0.2576, 0.6457, 0.2595, 0.645, 0.2595, 0.6455, 0.258, 0.6461, 0.2595, 0.645, 0.2613, 0.6457, 0.261, 0.6461, 0.2595, 0.6455, 0.2595, 0.6455, 0.261, 0.6461, 0.2606, 0.6464, 0.2595, 0.6462, 0.258, 0.6461, 0.2595, 0.6455, 0.2595, 0.6462, 0.2583, 0.6464, 0.2473, 0.6457, 0.2491, 0.645, 0.2491, 0.6455, 0.2476, 0.6461, 0.2491, 0.645, 0.251, 0.6457, 0.2507, 0.6461, 0.2491, 0.6455, 0.2491, 0.6455, 0.2507, 0.6461, 0.2503, 0.6464, 0.2491, 0.6462, 0.2476, 0.6461, 0.2491, 0.6455, 0.2491, 0.6462, 0.248, 0.6464])
me_004.materials.append(mat_x)
me_004.use_remesh_fix_poles = True
me_004.use_remesh_preserve_attributes = False
me_004.use_mirror_vertex_groups = False
me_004.update()
arm_x = bpy.data.armatures.new('骨架')  # bones are not reproduced

# ---- objects
ob_003 = bpy.data.objects.new('立方体.003', me_003)
ob_001 = bpy.data.objects.new('立方体.001', me_004)
ob_x = bpy.data.objects.new('骨架', arm_x)
ob_x_1 = bpy.data.objects.new('相机', cam_x)
ob_x_2 = bpy.data.objects.new('日光', light_x)

# ---- transforms, parenting, visibility, modifiers, constraints
ob_003.parent = ob_x
ob_003.location = (0.0, 0.0, 0.0)
ob_003.lineart.crease_threshold = 0.0
_vg = ob_003.vertex_groups.new(name='Bone')
_vg.add([84, 85, 86, 87, 88, 89, 90, 91, 92, 93, 94, 95, 96, 97, 98, 99, 100, 101, 102, 103, 104, 105, 106, 107, 108, 109, 110, 111, 112, 113, 114, 115, 116, 117, 118, 119, 120, 121, 122, 123, 124, 125, 126, 127, 128, 129, 130, 131, 132, 133, 134, 135], 1.0, 'REPLACE')
_vg = ob_003.vertex_groups.new(name='Bone.001')
_vg.add([0, 1, 2, 3, 4, 5, 6, 7, 8, 9, 10, 11, 12, 13, 14, 15, 16, 17, 18, 19, 20, 21, 22, 23, 24, 25, 26, 27, 28, 29, 30, 31, 32, 33, 34, 35, 36, 37, 38, 39, 40, 41, 42, 43, 44, 45, 46, 47, 48, 49, 50, 51, 52, 53, 54, 55, 56, 57, 58, 59, 60, 61, 62, 63, 64, 65, 66, 67, 68, 69, 70, 71, 72, 73, 74, 75, 76, 77, 78, 79, 80, 81, 82, 83, 136, 137, 138, 139, 140, 141, 142, 143, 144, 145, 146, 147, 148, 149, 150, 151, 152, 153, 154, 155, 156, 157, 158, 159, 160, 161, 162, 163, 164, 165, 166, 167, 168, 169, 170, 171, 172, 173, 174, 175, 176, 177, 178, 179, 180, 181, 182, 183, 184, 185, 186, 187, 188, 189, 190, 191, 192, 193, 194, 195, 196, 197, 198, 199, 200, 201, 202, 203, 204, 205, 206, 207, 208, 209, 210, 211, 212, 213, 214, 215, 216, 217, 218, 219, 220, 221, 222, 223, 224, 225, 226, 227, 228, 229, 230, 231, 232, 233, 234, 235, 236, 237, 238, 239, 240, 241, 242, 243, 244, 245, 246, 247, 248, 249, 250, 251, 252, 253, 254, 255, 256, 257, 258, 259, 260, 261, 262, 263, 264, 265, 266, 267, 268, 269, 270, 271, 272, 273], 1.0, 'REPLACE')
_vg = ob_003.vertex_groups.new(name='Bone.002')
_m = ob_003.modifiers.new('骨架', 'ARMATURE')
_m.object = ob_x
ob_001.parent = ob_x
ob_001.location = (0.0, 0.0, 0.0)
ob_001.lineart.crease_threshold = 0.0
_vg = ob_001.vertex_groups.new(name='Bone')
_vg = ob_001.vertex_groups.new(name='Bone.001')
_vg = ob_001.vertex_groups.new(name='Bone.002')
_vg.add([0, 1, 2, 3, 4, 5, 6, 7, 8, 9, 10, 11, 12, 13, 14, 15, 16, 17, 18, 19, 20, 21, 22, 23, 24, 25, 26, 27, 28, 29, 30, 31, 32, 33, 34, 35, 36, 37, 38, 39, 40, 41, 42, 43, 44, 45, 46, 47, 48, 49, 50, 51, 52, 53, 54, 55, 56, 57, 58, 59, 60, 61, 62, 63, 64, 65, 66, 67, 68, 69, 70, 71, 72, 73, 74, 75, 76, 77, 78, 79, 80, 81, 82, 83, 84, 85, 86, 87, 88, 89, 90, 91, 92, 93, 94, 95, 96, 97, 98, 99, 100, 101, 102, 103, 104, 105, 106, 107, 108, 109, 110, 111, 112, 113, 114, 115, 116, 117, 118, 119, 120, 121, 122, 123, 124, 125, 126, 127, 128, 129, 130, 131, 132, 133, 134, 135, 136, 137, 138, 139, 140, 141, 142, 143, 144, 145, 146, 147, 148, 149, 150, 151, 152, 153, 154, 155, 156, 157, 158, 159, 160, 161, 162, 163, 164, 165, 166, 167, 168, 169, 170, 171, 172, 173, 174, 175, 176, 177, 178, 179, 180, 181, 182, 183, 184, 185, 186, 187, 188, 189, 190, 191, 192, 193, 194, 195, 196, 197, 198, 199, 200, 201, 202, 203, 204, 205, 206, 207, 208, 209, 210, 211, 212, 213, 214, 215, 216, 217, 218, 219, 220, 221, 222, 223, 224, 225], 1.0, 'REPLACE')
_m = ob_001.modifiers.new('骨架', 'ARMATURE')
_m.object = ob_x
ob_x.location = (0.0, 0.0, 0.0)
ob_x.rotation_mode = 'AXIS_ANGLE'
ob_x.rotation_axis_angle = (0.0, 0.0, 1.0, 0.0)
ob_x.show_in_front = True
ob_x.lineart.crease_threshold = 0.0
ob_x_1.location = (6.428, 0.9354, 4.698)
ob_x_1.rotation_euler = (1.188, -1.641e-06, 1.731)
ob_x_1.lineart.crease_threshold = 0.0
ob_x_2.location = (0.0, 0.0, 0.0)
ob_x_2.rotation_euler = (-1.065, 0.1361, -1.373)
ob_x_2.lineart.crease_threshold = 0.0

# ---- collection membership
col_collection.objects.link(ob_003)
col_collection.objects.link(ob_001)
col_collection.objects.link(ob_x)
col_collection.objects.link(ob_x_1)
col_collection.objects.link(ob_x_2)

# ---- scene / render settings (as saved in the file)
scene.camera = ob_x_1
scene.frame_start = 1; scene.frame_end = 30; scene.frame_set(1)
scene.render.engine = 'CYCLES'
scene.render.resolution_x = 100
scene.render.resolution_y = 100
scene.render.film_transparent = True
scene.cycles.use_denoising = False
scene.cycles.samples = 128
scene.cycles.sampling_pattern = 'TABULATED_SOBOL'
scene.cycles.use_adaptive_sampling = False
scene.cycles.use_light_tree = False
scene.view_settings.view_transform = 'Filmic'
bpy.context.view_layer.update()
